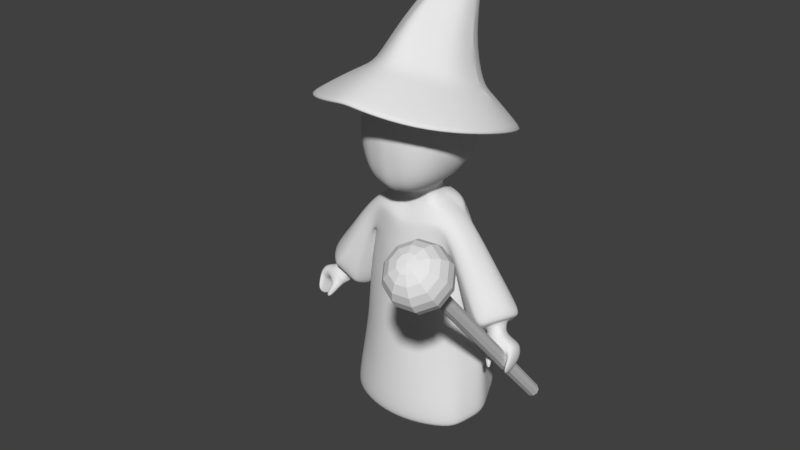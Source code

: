 # Source: animaciones.blend  (saved by Blender 2.77.0; exported with 4.5.12 LTS)
import bpy
from mathutils import Matrix  # noqa: F401  (used for matrix-valued properties, if any)

bpy.ops.wm.read_factory_settings(use_empty=True)
scene = bpy.context.scene
scene.name = 'Scene'

# ---- collections
col_collection_1 = bpy.data.collections.new('Collection 1'); scene.collection.children.link(col_collection_1)

# ---- materials (node trees are filled in below, after node groups)
mat_prueba2 = bpy.data.materials.new('Prueba2')
mat_prueba2.alpha_threshold = 0.0
mat_prueba2.use_transparent_shadow = False
mat_prueba2.roughness = 0.5
mat_prueba2.specular_intensity = 0.0

# ---- material node trees

# ---- world
world_world = bpy.data.worlds.new('World'); scene.world = world_world
world_world.color = (0.05088, 0.05088, 0.05088)
world_world.use_sun_shadow = False
world_world.sun_shadow_jitter_overblur = 0.0
world_world.cycles.sampling_method = 'MANUAL'

# ---- meshes
me_cube_001 = bpy.data.meshes.new('Cube.001')
me_cube_001.from_pydata([(0.3309, 0.7604, 4.435), (0.3125, 0.783, 4.166), (0.6418, 0.05394, 4.66), (0.6377, -0.2589, 4.747), (0.6642, 0.1199, 4.134), (0.6713, 0.3564, 4.551), (0.6466, -0.2121, 4.155), (0.6465, 0.4431, 4.159), (0.3034, -0.6755, 4.885), (0.3232, -0.6567, 4.155), (0.2673, -0.01306, 3.709), (0.25, 0.3252, 3.77), (0.2822, -0.3661, 3.742), (0.5883, 0.6116, 4.462), (0.544, 0.672, 4.185), (0.2523, 0.5961, 3.92), (0.5456, -0.5201, 4.82), (0.5551, -0.4897, 4.178), (0.4994, -0.257, 3.897), (0.5004, 0.07903, 3.866), (0.4794, 0.3848, 3.912), (0.2948, -0.5843, 5.195), (0.2906, -0.5818, 3.894), (0.4619, -0.4589, 3.98), (0.4289, 0.5647, 3.997), (0.0, 0.8093, 4.441), (0.0, 0.8112, 4.15), (0.0, -0.7361, 4.923), (0.0, -0.7134, 4.132), (0.0, -0.09657, 3.657), (0.0, 0.4553, 3.804), (0.0, -0.4292, 3.688), (0.0, -0.06234, 3.423), (0.0, -0.629, 5.25), (0.0, -0.6458, 3.851), (0.0, 0.4853, 3.577), (0.2701, -0.0003814, 3.478), (0.251, 0.3528, 3.542), (0.2948, -0.5843, 5.195), (0.0, -0.629, 5.25), (0.0, 0.6238, 3.481), (0.447, 0.4869, 3.463), (0.6431, -0.08472, 3.307), (0.0, -0.1948, 3.213), (0.0, 1.191, 0.3162), (0.7658, 0.9716, 0.2291), (0.9047, -0.2301, 0.0737), (0.0, -0.5062, 0.04736), (0.6613, -0.08426, 2.924), (0.6467, 0.6635, 2.896), (0.0, 0.8447, 2.976), (0.0, -0.3633, 2.626), (0.6513, 0.3557, 4.152), (0.2562, 0.2571, 3.524), (0.2547, 0.2321, 3.753), (0.4851, 0.3019, 3.899), (0.6573, 0.3104, 3.343), (0.8675, 0.7158, 0.1978), (0.0, 0.9958, 0.2862), (0.6584, 0.1708, 2.902), (1.303, -0.2817, 1.998), (1.085, -0.1165, 1.694), (1.609, 0.3559, 2.058), (1.379, 0.4863, 1.755), (0.6572, 0.2479, 4.144), (0.2625, 0.1391, 3.503), (0.2604, 0.1193, 3.733), (0.4921, 0.1997, 3.884), (0.6707, 0.1173, 3.373), (1.063, 0.2834, 0.1337), (0.0, 0.3081, 0.3608), (0.6729, 0.07016, 2.837), (1.598, -0.01371, 2.152), (1.007, 0.284, 1.49), (0.1177, 0.4216, 3.56), (0.1596, -0.7164, 4.905), (0.1598, -0.6863, 4.143), (0.1328, -0.04214, 3.682), (0.0, 0.3927, 3.788), (0.1411, -0.3979, 3.714), (0.1321, -0.03236, 3.449), (0.1445, -0.6142, 3.871), (0.2186, 0.5736, 3.487), (0.2836, -0.1863, 3.295), (0.4095, 1.156, 0.2708), (0.47, -0.4494, 0.06303), (0.2771, 0.7774, 2.937), (0.3096, -0.3044, 2.687), (0.447, 0.88, 0.2612), (0.5421, 0.2876, 0.2032), (0.931, -0.3098, 0.151), (0.0, 1.282, 0.4229), (0.7797, 1.022, 0.3253), (0.0, -0.607, 0.12), (0.8894, 0.7358, 0.2897), (1.1, 0.2578, 0.2184), (0.3816, 1.227, 0.3722), (0.4483, -0.549, 0.1362), (0.6608, 0.1816, 4.139), (0.2664, 0.06655, 3.49), (0.264, 0.05059, 3.721), (0.4964, 0.1369, 3.874), (0.6789, -0.00864, 3.348), (0.981, 0.01752, 0.1026), (0.0, -0.1136, 0.1985), (0.6817, 0.01276, 2.858), (1.455, -0.1989, 2.101), (1.04, 0.08695, 1.587), (0.5048, -0.09402, 0.1306), (1.012, -0.03611, 0.1835), (0.6542, 0.3018, 4.148), (0.2593, 0.1981, 3.514), (0.2575, 0.1754, 3.743), (0.4886, 0.2508, 3.892), (0.664, 0.2361, 3.367), (0.9652, 0.4996, 0.1658), (0.0, 0.6519, 0.3235), (0.6656, 0.1232, 2.869), (1.652, 0.1759, 2.141), (1.181, 0.4146, 1.59), (0.4945, 0.5838, 0.2322), (0.9947, 0.4968, 0.254), (0.7195, 0.7646, 2.172), (0.0, -0.4706, 1.901), (0.7828, -0.1332, 2.141), (0.0, 1.019, 2.264), (0.785, 0.3843, 2.166), (0.8528, 0.1849, 2.094), (0.2921, 0.9456, 2.219), (0.3378, -0.3991, 1.952), (0.8148, 0.04371, 2.099), (0.8234, 0.2906, 2.13), (0.8097, -0.1413, 1.391), (0.0, 1.125, 1.586), (0.8612, 0.5847, 1.471), (1.008, 0.2929, 1.401), (0.357, 1.076, 1.538), (0.4125, -0.4641, 1.29), (0.8989, 0.09009, 1.386), (0.9525, 0.4482, 1.436), (0.7298, 0.8833, 1.492), (0.0, -0.5281, 1.257), (0.8575, -1.09, 5.057), (0.0, 1.66, 4.221), (0.0, 1.075, 4.785), (1.168, 0.9683, 4.414), (0.7882, 0.5513, 5.049), (1.454, 0.2589, 4.665), (1.367, -0.6212, 4.904), (0.6596, 1.455, 4.238), (0.8572, 0.1717, 5.17), (0.3141, -1.501, 5.214), (0.3247, -0.689, 5.468), (0.0, -1.532, 5.277), (0.0, 0.9346, 5.556), (0.4549, 0.6151, 5.711), (0.1225, -0.1821, 5.958), (0.8163, -0.177, 5.253), (0.2398, 1.019, 4.833), (0.0, -0.7917, 5.529), (0.6362, 0.8526, 4.899), (0.8645, 0.252, 5.142), (0.5607, -0.4496, 5.372), (0.9232, -1.222, 5.066), (0.4905, 0.3686, 5.792), (0.8398, 0.4584, 5.08), (0.8584, 0.3696, 5.107), (0.8648, 0.3169, 5.122), (0.4559, 0.143, 5.841), (0.7079, 0.2318, 5.223), (0.2425, -0.5074, 5.496), (0.6709, -0.07021, 5.3), (0.0, 1.02, 4.884), (0.6493, 0.562, 5.114), (0.1744, 0.9702, 4.925), (0.0, -0.594, 5.548), (0.5181, 0.8234, 4.981), (0.7145, 0.3014, 5.197), (0.4483, -0.3027, 5.407), (0.6938, 0.4807, 5.141), (0.7096, 0.4036, 5.165), (0.7149, 0.3578, 5.18), (0.0, -0.2481, 5.985), (0.3639, 0.8113, 5.605), (0.4974, 0.42, 5.774), (0.2821, -0.02859, 5.908), (0.4865, 0.5536, 5.732), (0.4964, 0.4959, 5.75), (0.4992, 0.4618, 5.761), (0.3223, -0.7016, 4.544), (0.1434, -0.7328, 4.547), (0.2122, 0.9451, 6.552), (0.0, 0.8488, 6.609), (0.7018, -0.2307, 4.468), (0.7292, 0.1178, 4.407), (0.2304, 1.017, 6.521), (0.2259, 1.096, 6.478), (0.0, 1.215, 6.395), (0.2017, 1.158, 6.428), (0.2342, 1.033, 6.512), (0.1488, 0.8941, 6.584), (0.2346, 1.076, 6.489), (0.2362, 1.058, 6.499), (0.2361, 1.047, 6.505), (0.0, -0.7583, 4.55), (0.5843, -0.5279, 4.52), (0.0, 1.376, 6.734), (0.0, 1.384, 6.73), (0.0, 1.402, 6.721), (0.0, 1.406, 6.703), (0.0, 1.406, 6.714), (0.0, 1.388, 6.728), (0.0, 1.367, 6.736), (0.0, 1.398, 6.723), (0.0, 1.393, 6.725), (0.0, 1.391, 6.727), (1.314, 0.2158, 4.704), (1.237, -0.5532, 4.913), (1.08, 0.8479, 4.481), (0.6489, 1.291, 4.321), (0.0, 1.487, 4.301), (0.317, -1.344, 5.19), (0.0, -1.374, 5.244), (0.4699, 0.5378, 3.363), (0.0, -0.2626, 3.145), (0.5874, -0.126, 3.232), (0.0, 0.6911, 3.381), (0.5578, 0.3674, 3.304), (1.274, -0.2622, 1.963), (1.589, 0.3677, 2.023), (1.522, 0.02329, 2.067), (0.2866, -0.2236, 3.225), (0.2253, 0.6544, 3.378), (1.393, -0.1614, 2.033), (1.596, 0.1998, 2.069), (0.639, -0.105, 3.077), (0.0, 0.759, 3.257), (0.6084, 0.3283, 3.102), (1.174, -0.1854, 1.828), (1.497, 0.4249, 1.888), (1.232, 0.1948, 1.739), (0.2982, -0.2521, 2.954), (0.2513, 0.7123, 3.171), (1.169, -0.009854, 1.771), (1.358, 0.334, 1.79), (0.5589, 0.604, 3.145), (0.0, -0.311, 2.884), (1.387, -0.09022, 2.0), (1.482, 0.04289, 2.024), (1.539, 0.1669, 2.025), (1.272, 0.167, 1.787), (1.227, 0.01939, 1.81), (1.368, 0.2684, 1.824), (1.515, -0.06095, 1.932), (1.511, 0.1, 1.893), (1.485, 0.2231, 1.84), (1.304, -0.02044, 1.65), (1.348, -0.1442, 1.733), (1.316, 0.1202, 1.636), (1.515, -0.06095, 1.932), (1.511, 0.1, 1.893), (1.485, 0.2231, 1.84), (1.304, -0.02044, 1.65), (1.348, -0.1442, 1.733), (1.316, 0.1202, 1.636), (1.557, -0.09497, 1.888), (1.549, 0.07898, 1.838), (1.5, 0.2085, 1.745), (1.326, -0.03889, 1.589), (1.38, -0.1881, 1.688), (1.379, 0.1169, 1.643), (1.781, -0.1295, 1.724), (1.811, 0.04597, 1.622), (1.744, 0.1743, 1.533), (1.693, 0.002083, 1.521), (1.71, -0.1368, 1.647), (1.669, 0.1345, 1.439), (1.699, 0.01357, 1.321), (1.726, -0.1433, 1.328), (1.755, -0.2105, 1.438), (1.58, -0.1423, 1.694), (1.732, -0.09072, 1.835), (1.737, 0.09398, 1.763), (1.7, 0.2281, 1.674), (1.566, 0.1553, 1.524), (1.521, 0.003753, 1.593), (1.383, -0.2077, 1.64), (1.35, -0.1141, 1.578), (1.452, -0.1088, 1.547), (1.489, -0.2004, 1.61), (1.497, -0.2998, 1.419), (1.467, -0.2654, 1.385), (1.526, -0.2212, 1.412), (1.56, -0.2662, 1.455), (1.719, -0.2167, 1.455), (1.649, 0.01732, 1.326), (1.685, -0.1355, 1.33), (1.688, -0.05949, 1.435), (1.714, -0.1754, 1.563), (1.783, -0.1695, 1.592), (1.795, -0.03971, 1.48), (1.659, 0.08538, 1.386), (1.741, 0.1049, 1.428), (1.657, -0.1369, 1.671), (1.787, 0.07506, 1.698), (1.614, 0.1455, 1.484), (1.756, -0.1145, 1.785), (1.721, 0.2026, 1.608), (1.617, 0.005781, 1.559), (0.3276, 0.8327, 4.457), (0.7821, 0.05238, 4.703), (0.7465, -0.2956, 4.798), (0.747, 0.3918, 4.584), (0.3278, -0.7514, 4.949), (0.6086, 0.6704, 4.487), (0.6089, -0.5884, 4.877), (0.0, 0.8862, 4.464), (0.0, -0.8007, 4.989), (0.1406, -0.7792, 4.97), (0.8432, 0.2723, 2.529), (0.8381, -0.1211, 2.525), (0.9556, -0.1443, 2.845), (0.9602, 0.3481, 2.921), (1.006, 0.1013, 2.989), (0.7625, 0.1158, 2.4), (0.7957, 0.007714, 2.445), (0.99, -0.07475, 2.934), (0.9979, 0.2471, 2.981), (0.7986, 0.2048, 2.454), (0.8468, 0.3501, 2.889), (0.8426, -0.1765, 2.821), (0.8432, 0.3302, 2.708), (0.8409, -0.1512, 2.672), (0.6672, 0.6928, 2.68), (0.0, -0.3952, 2.41), (0.6927, -0.1126, 2.691), (0.0, 0.8966, 2.764), (0.6882, 0.2206, 2.683), (0.7208, 0.08319, 2.615), (0.2815, 0.8275, 2.723), (0.318, -0.3326, 2.468), (0.7212, 0.002836, 2.632), (0.7045, 0.1545, 2.649), (1.096, 0.3732, 2.164), (1.285, 0.04709, 2.595), (0.8778, 0.195, 1.971), (0.9108, 0.04506, 2.041), (1.209, -0.1333, 2.541), (1.306, 0.2136, 2.585), (0.9791, 0.3037, 2.047), (1.196, 0.3584, 2.481), (1.046, -0.2169, 2.417), (1.151, 0.3748, 2.322), (0.9978, -0.1673, 2.274), (0.9546, -0.1189, 2.133), (1.119, -0.209, 2.446), (1.266, 0.3518, 2.515), (0.8703, -0.2256, 0.7709), (0.0, 1.204, 1.004), (0.8753, 0.6602, 0.8806), (1.054, 0.2753, 0.8096), (0.3693, 1.152, 0.9552), (0.4304, -0.5066, 0.7132), (0.9557, 0.02699, 0.7849), (0.9736, 0.4725, 0.8451), (0.7548, 0.9524, 0.9087), (0.0, -0.5675, 0.6883)], [(38, 21), (33, 39)], [(25, 0, 1, 26), (26, 1, 15, 30), (0, 13, 14, 1), (1, 14, 24, 15), (150, 147, 145, 146, 165, 166, 167, 161), (142, 217, 148, 163), (194, 193, 6, 4), (4, 6, 18, 19), (193, 205, 17, 6), (6, 17, 23, 18), (5, 7, 14, 13), (7, 20, 24, 14), (219, 220, 143, 149), (221, 142, 163, 151), (190, 76, 9, 189), (189, 9, 17, 205), (76, 81, 22, 9), (9, 22, 23, 17), (30, 15, 11, 78), (11, 15, 24, 20), (77, 10, 12, 79), (79, 12, 22, 81), (10, 19, 18, 12), (12, 18, 23, 22), (217, 216, 147, 148), (216, 218, 145, 147), (218, 219, 149, 145), (75, 8, 221, 222), (80, 32, 43, 83), (77, 29, 32, 80), (78, 11, 37, 74), (159, 153, 151, 152), (109, 90, 46, 103), (74, 37, 41, 82), (99, 36, 42, 102), (88, 84, 45, 57), (97, 93, 47, 85), (96, 92, 45, 84), (242, 245, 49, 86), (241, 246, 51, 87), (245, 237, 59, 49), (120, 88, 57, 115), (37, 53, 56, 41), (92, 94, 57, 45), (243, 238, 61, 107), (349, 343, 63, 119), (353, 354, 61, 238), (347, 355, 60, 106), (350, 356, 62, 229), (348, 344, 72, 118), (346, 345, 73, 107), (244, 240, 73, 119), (108, 89, 69, 103), (111, 65, 68, 114), (121, 95, 69, 115), (104, 70, 89, 108), (116, 58, 88, 120), (235, 241, 87, 48), (236, 242, 86, 50), (91, 96, 84, 44), (90, 97, 85, 46), (58, 44, 84, 88), (35, 74, 82, 40), (30, 78, 74, 35), (10, 77, 80, 36), (36, 80, 83, 42), (31, 79, 81, 34), (29, 77, 79, 31), (28, 34, 81, 76), (204, 28, 76, 190), (357, 362, 97, 90), (358, 361, 96, 91), (364, 360, 95, 121), (365, 359, 94, 92), (361, 365, 92, 96), (362, 366, 93, 97), (363, 357, 90, 109), (360, 363, 109, 95), (47, 104, 108, 85), (85, 108, 103, 46), (100, 10, 36, 99, 65, 111, 53, 37, 11, 54, 112, 66), (54, 11, 20, 55, 113, 67, 101, 19, 10, 100, 66, 112), (55, 20, 7, 52, 110, 64, 98, 4, 19, 101, 67, 113), (2, 194, 4, 98, 64, 110, 52, 7, 5), (354, 346, 107, 61), (344, 347, 106, 72), (240, 243, 107, 73), (65, 99, 102, 68), (95, 109, 103, 69), (359, 364, 121, 94), (70, 116, 120, 89), (94, 121, 115, 57), (53, 111, 114, 56), (239, 244, 119, 63), (356, 348, 118, 62), (345, 349, 119, 73), (89, 120, 115, 69), (337, 342, 131, 126), (338, 341, 130, 127), (341, 335, 124, 130), (340, 334, 123, 129), (339, 333, 122, 128), (333, 337, 126, 122), (342, 338, 127, 131), (336, 339, 128, 125), (335, 340, 129, 124), (126, 131, 139, 134), (127, 130, 138, 135), (130, 124, 132, 138), (129, 123, 141, 137), (128, 122, 140, 136), (122, 126, 134, 140), (131, 127, 135, 139), (125, 128, 136, 133), (124, 129, 137, 132), (222, 221, 151, 153), (143, 144, 158), (143, 158, 160, 149), (145, 149, 160, 146), (147, 150, 157, 148), (148, 157, 162, 163), (222, 27, 75), (151, 163, 162, 152), (159, 152, 170, 175), (146, 160, 176, 173), (152, 162, 178, 170), (202, 201, 196, 208, 213, 214, 215, 211, 207, 195, 199, 203), (160, 158, 174, 176), (173, 176, 183, 155), (176, 174, 154, 183), (174, 172, 154), (175, 170, 156, 182), (170, 178, 185, 156), (178, 171, 168, 185), (157, 150, 169, 171), (162, 157, 171, 178), (158, 144, 172, 174), (156, 185, 200, 192), (185, 168, 191, 200), (168, 164, 195, 191), (150, 161, 167, 166, 165, 146, 173, 179, 180, 181, 177, 169), (184, 188, 187, 186, 155, 196, 201, 202, 203, 199, 195, 164), (171, 169, 164, 168), (191, 195, 207, 206), (196, 198, 210, 208), (198, 197, 209, 210), (183, 154, 197, 198), (155, 183, 198, 196), (156, 192, 182), (200, 191, 206, 212), (200, 212, 192), (27, 204, 190, 75), (8, 189, 205, 16), (75, 190, 189, 8), (3, 16, 205, 193), (2, 3, 193, 194), (179, 173, 155, 186, 187, 188, 184, 164, 169, 177, 181, 180), (5, 13, 219, 218), (2, 5, 218, 216), (3, 2, 216, 217), (8, 16, 142, 221), (13, 0, 220, 219), (16, 3, 217, 142), (0, 25, 220), (62, 118, 234, 229), (72, 106, 233, 230), (40, 82, 232, 226), (42, 83, 231, 225), (118, 72, 230, 234), (352, 350, 229, 239), (355, 351, 228, 60), (106, 60, 228, 233), (41, 56, 227, 223), (83, 43, 224, 231), (82, 41, 223, 232), (343, 352, 239, 63), (229, 234, 244, 239), (230, 233, 247, 248), (226, 232, 242, 236), (225, 231, 241, 235), (243, 240, 250, 251), (351, 353, 238, 228), (233, 228, 238, 243), (223, 227, 237, 245), (231, 224, 246, 241), (232, 223, 245, 242), (252, 249, 255, 258), (250, 252, 258, 256), (233, 243, 251, 247), (240, 244, 252, 250), (234, 230, 248, 249), (244, 234, 249, 252), (253, 257, 263, 259), (257, 256, 262, 263), (248, 247, 253, 254), (251, 250, 256, 257), (247, 251, 257, 253), (249, 248, 254, 255), (260, 259, 265, 266), (264, 261, 267, 270), (255, 254, 260, 261), (256, 258, 264, 262), (258, 255, 261, 264), (254, 253, 259, 260), (307, 304, 272, 273), (306, 303, 275, 271), (263, 262, 268, 269), (259, 263, 269, 265), (261, 260, 266, 267), (262, 264, 270, 268), (308, 305, 276, 274), (305, 307, 273, 276), (304, 306, 271, 272), (303, 308, 274, 275), (299, 298, 294, 279), (298, 297, 296, 294), (280, 269, 286, 289), (266, 265, 281, 282), (270, 267, 283, 284), (268, 270, 284, 285), (265, 269, 280, 281), (267, 266, 282, 283), (289, 286, 290, 293), (268, 285, 288, 287), (285, 280, 289, 288), (269, 268, 287, 286), (290, 291, 292, 293), (286, 287, 291, 290), (288, 289, 293, 292), (287, 288, 292, 291), (277, 278, 296, 295), (278, 279, 294, 296), (300, 299, 279, 278), (297, 301, 295, 296), (301, 302, 277, 295), (302, 300, 278, 277), (273, 272, 300, 302), (276, 273, 302, 301), (274, 276, 301, 297), (272, 271, 299, 300), (275, 274, 297, 298), (271, 275, 298, 299), (280, 285, 308, 303), (282, 281, 306, 304), (284, 283, 307, 305), (285, 284, 305, 308), (281, 280, 303, 306), (283, 282, 304, 307), (75, 8, 313, 318), (5, 2, 310, 312), (16, 8, 313, 315), (13, 5, 312, 314), (25, 0, 309, 316), (3, 16, 315, 311), (2, 3, 311, 310), (27, 75, 318, 317), (0, 13, 314, 309), (225, 235, 332, 330), (59, 237, 331, 319), (42, 225, 330, 321), (237, 227, 329, 331), (71, 117, 328, 324), (56, 114, 327, 322), (68, 102, 326, 323), (48, 105, 325, 320), (105, 71, 324, 325), (114, 68, 323, 327), (227, 56, 322, 329), (102, 42, 321, 326), (235, 48, 320, 332), (117, 59, 319, 328), (48, 87, 340, 335), (50, 86, 339, 336), (117, 71, 338, 342), (49, 59, 337, 333), (86, 49, 333, 339), (87, 51, 334, 340), (105, 48, 335, 341), (71, 105, 341, 338), (59, 117, 342, 337), (330, 332, 353, 351), (319, 331, 352, 343), (321, 330, 351, 355), (331, 329, 350, 352), (324, 328, 349, 345), (322, 327, 348, 356), (323, 326, 347, 344), (320, 325, 346, 354), (325, 324, 345, 346), (327, 323, 344, 348), (329, 322, 356, 350), (326, 321, 355, 347), (332, 320, 354, 353), (328, 319, 343, 349), (134, 139, 364, 359), (135, 138, 363, 360), (138, 132, 357, 363), (137, 141, 366, 362), (136, 140, 365, 361), (140, 134, 359, 365), (139, 135, 360, 364), (133, 136, 361, 358), (132, 137, 362, 357)])
me_cube_001.polygons.foreach_set('use_smooth', [True] * 303)
_uv = me_cube_001.uv_layers.new(name='UVMap')
_uv.uv.foreach_set('vector', [0.7239, 0.8758, 0.6733, 0.8799, 0.6755, 0.8416, 0.7182, 0.8317, 0.7182, 0.8317, 0.6755, 0.8416, 0.6707, 0.7996, 0.6956, 0.7645, 0.6733, 0.8799, 0.6276, 0.8806, 0.6437, 0.8448, 0.6755, 0.8416, 0.6755, 0.8416, 0.6437, 0.8448, 0.648, 0.8138, 0.6707, 0.7996, 0.7359, 0.1675, 0.7084, 0.05494, 0.8029, 0.01862, 0.7867, 0.1439, 0.7739, 0.1543, 0.7641, 0.1595, 0.7578, 0.1621, 0.7491, 0.1648, 0.5635, 0.553, 0.6482, 0.6097, 0.6386, 0.6296, 0.5438, 0.5636, 0.5586, 0.8488, 0.5085, 0.8376, 0.5295, 0.7952, 0.5742, 0.8125, 0.5742, 0.8125, 0.5295, 0.7952, 0.5411, 0.7525, 0.5888, 0.7668, 0.8859, 0.8151, 0.8382, 0.7996, 0.8634, 0.7566, 0.9058, 0.7683, 0.9058, 0.7683, 0.8634, 0.7566, 0.8728, 0.726, 0.9058, 0.7211, 0.5847, 0.8819, 0.6141, 0.8336, 0.6437, 0.8448, 0.6276, 0.8806, 0.6141, 0.8336, 0.6278, 0.7936, 0.648, 0.8138, 0.6437, 0.8448, 0.9405, 0.5219, 0.971, 0.424, 0.9998, 0.4247, 0.9682, 0.5241, 0.5197, 0.4711, 0.5635, 0.553, 0.5438, 0.5636, 0.4957, 0.4715, 0.7736, 0.7647, 0.8113, 0.7166, 0.8301, 0.7329, 0.7967, 0.779, 0.7967, 0.779, 0.8301, 0.7329, 0.8634, 0.7566, 0.8382, 0.7996, 0.8113, 0.7166, 0.8379, 0.684, 0.852, 0.7008, 0.8301, 0.7329, 0.8301, 0.7329, 0.852, 0.7008, 0.8728, 0.726, 0.8634, 0.7566, 0.6956, 0.7645, 0.6707, 0.7996, 0.6508, 0.752, 0.6912, 0.7565, 0.6508, 0.752, 0.6707, 0.7996, 0.648, 0.8138, 0.6278, 0.7936, 0.5859, 0.6882, 0.5981, 0.7127, 0.5331, 0.7159, 0.5273, 0.6931, 0.8722, 0.6612, 0.8856, 0.6805, 0.852, 0.7008, 0.8379, 0.684, 0.5981, 0.7127, 0.5888, 0.7668, 0.5411, 0.7525, 0.5331, 0.7159, 0.8856, 0.6805, 0.9058, 0.7211, 0.8728, 0.726, 0.852, 0.7008, 0.6482, 0.6097, 0.7677, 0.621, 0.7757, 0.6424, 0.6386, 0.6296, 0.7677, 0.621, 0.8686, 0.5863, 0.889, 0.5999, 0.7757, 0.6424, 0.8686, 0.5863, 0.9405, 0.5219, 0.9682, 0.5241, 0.889, 0.5999, 0.6239, 0.4469, 0.6308, 0.4685, 0.5197, 0.4711, 0.5121, 0.4228, 0.07002, 0.6895, 0.0411, 0.6919, 0.02242, 0.6431, 0.08145, 0.6384, 0.5859, 0.6882, 0.5737, 0.6673, 0.6011, 0.6428, 0.6127, 0.6609, 0.6912, 0.7565, 0.6508, 0.752, 0.6717, 0.7152, 0.6922, 0.7256, 0.6018, 0.3394, 0.4878, 0.3355, 0.4907, 0.2886, 0.6169, 0.2899, 0.2581, 0.148, 0.2373, 0.1327, 0.2432, 0.1303, 0.2645, 0.1407, 0.2152, 0.8044, 0.1853, 0.755, 0.219, 0.6957, 0.2554, 0.7507, 0.1142, 0.6989, 0.1017, 0.6853, 0.1418, 0.6207, 0.1503, 0.6265, 0.3838, 0.1291, 0.4135, 0.1559, 0.3644, 0.1639, 0.3348, 0.1582, 0.1864, 0.09318, 0.1337, 0.0413, 0.165, 0.01404, 0.2032, 0.08848, 0.4258, 0.1694, 0.3683, 0.1726, 0.3644, 0.1639, 0.4135, 0.1559, 0.3194, 0.6796, 0.2631, 0.6314, 0.2819, 0.5829, 0.3477, 0.628, 0.07015, 0.573, 0.006015, 0.5651, 0.0002214, 0.5072, 0.06661, 0.5185, 0.2631, 0.6314, 0.2124, 0.6081, 0.196, 0.5729, 0.2819, 0.5829, 0.3457, 0.1096, 0.3838, 0.1291, 0.3348, 0.1582, 0.3097, 0.1554, 0.1853, 0.755, 0.1587, 0.7373, 0.1889, 0.6414, 0.219, 0.6957, 0.3683, 0.1726, 0.3351, 0.1697, 0.3348, 0.1582, 0.3644, 0.1639, 0.1708, 0.5755, 0.1704, 0.5752, 0.1708, 0.5752, 0.1711, 0.5753, 0.1723, 0.5754, 0.1732, 0.5762, 0.1713, 0.5757, 0.1712, 0.5755, 0.1667, 0.5746, 0.1693, 0.5746, 0.1708, 0.5752, 0.1704, 0.5752, 0.1665, 0.5825, 0.1658, 0.5791, 0.169, 0.5756, 0.1692, 0.5769, 0.1781, 0.5824, 0.1761, 0.583, 0.1721, 0.5763, 0.1714, 0.5763, 0.1737, 0.5852, 0.1701, 0.5854, 0.1705, 0.5777, 0.1715, 0.5774, 0.1708, 0.5745, 0.1715, 0.5751, 0.1712, 0.5754, 0.1711, 0.5753, 0.1711, 0.5758, 0.171, 0.5756, 0.1712, 0.5754, 0.1712, 0.5755, 0.2546, 0.08474, 0.3056, 0.09859, 0.2878, 0.1542, 0.2645, 0.1407, 0.1429, 0.7256, 0.1291, 0.7131, 0.1625, 0.6365, 0.1774, 0.6414, 0.3082, 0.1656, 0.2845, 0.1604, 0.2878, 0.1542, 0.3097, 0.1554, 0.2521, 0.0002214, 0.3386, 0.01275, 0.3056, 0.09859, 0.2546, 0.08474, 0.4002, 0.04596, 0.4514, 0.09309, 0.3838, 0.1291, 0.3457, 0.1096, 0.139, 0.5904, 0.07015, 0.573, 0.06661, 0.5185, 0.1466, 0.5687, 0.3661, 0.7373, 0.3194, 0.6796, 0.3477, 0.628, 0.4083, 0.6668, 0.4874, 0.1643, 0.4258, 0.1694, 0.4135, 0.1559, 0.4762, 0.131, 0.2373, 0.1327, 0.1864, 0.09318, 0.2032, 0.08848, 0.2432, 0.1303, 0.4514, 0.09309, 0.4762, 0.131, 0.4135, 0.1559, 0.3838, 0.1291, 0.254, 0.8501, 0.2152, 0.8044, 0.2554, 0.7507, 0.3078, 0.8073, 0.6956, 0.7645, 0.6912, 0.7565, 0.6922, 0.7256, 0.7107, 0.7369, 0.5981, 0.7127, 0.5859, 0.6882, 0.6127, 0.6609, 0.6257, 0.6793, 0.1017, 0.6853, 0.07002, 0.6895, 0.08145, 0.6384, 0.1418, 0.6207, 0.8582, 0.6428, 0.8722, 0.6612, 0.8379, 0.684, 0.8229, 0.6667, 0.5737, 0.6673, 0.5859, 0.6882, 0.5273, 0.6931, 0.5213, 0.6708, 0.7926, 0.7002, 0.8229, 0.6667, 0.8379, 0.684, 0.8113, 0.7166, 0.7546, 0.7529, 0.7926, 0.7002, 0.8113, 0.7166, 0.7736, 0.7647, 0.2117, 0.2124, 0.1491, 0.1735, 0.1864, 0.09318, 0.2373, 0.1327, 0.4874, 0.2657, 0.4249, 0.2609, 0.4258, 0.1694, 0.4874, 0.1643, 0.2951, 0.2413, 0.2715, 0.2335, 0.2845, 0.1604, 0.3082, 0.1656, 0.3622, 0.2549, 0.3204, 0.2489, 0.3351, 0.1697, 0.3683, 0.1726, 0.4249, 0.2609, 0.3622, 0.2549, 0.3683, 0.1726, 0.4258, 0.1694, 0.1491, 0.1735, 0.08843, 0.1326, 0.1337, 0.0413, 0.1864, 0.09318, 0.2412, 0.2238, 0.2117, 0.2124, 0.2373, 0.1327, 0.2581, 0.148, 0.2715, 0.2335, 0.2412, 0.2238, 0.2581, 0.148, 0.2845, 0.1604, 0.165, 0.01404, 0.2521, 0.0002214, 0.2546, 0.08474, 0.2032, 0.08848, 0.2032, 0.08848, 0.2546, 0.08474, 0.2645, 0.1407, 0.2432, 0.1303, 0.6085, 0.7207, 0.5981, 0.7127, 0.6257, 0.6793, 0.6326, 0.6862, 0.642, 0.6941, 0.65, 0.7003, 0.6582, 0.7063, 0.6717, 0.7152, 0.6508, 0.752, 0.6363, 0.7413, 0.6278, 0.735, 0.6193, 0.7287, 0.6363, 0.7413, 0.6508, 0.752, 0.6278, 0.7936, 0.6183, 0.7862, 0.6122, 0.7817, 0.6055, 0.7771, 0.5969, 0.7717, 0.5888, 0.7668, 0.5981, 0.7127, 0.6085, 0.7207, 0.6193, 0.7287, 0.6278, 0.735, 0.6183, 0.7862, 0.6278, 0.7936, 0.6141, 0.8336, 0.6035, 0.8279, 0.596, 0.8237, 0.5903, 0.8206, 0.5841, 0.8174, 0.5742, 0.8125, 0.5888, 0.7668, 0.5969, 0.7717, 0.6055, 0.7771, 0.6122, 0.7817, 0.5359, 0.8819, 0.5586, 0.8488, 0.5742, 0.8125, 0.5841, 0.8174, 0.5903, 0.8206, 0.596, 0.8237, 0.6035, 0.8279, 0.6141, 0.8336, 0.5847, 0.8819, 0.1693, 0.5746, 0.1708, 0.5745, 0.1711, 0.5753, 0.1708, 0.5752, 0.1701, 0.5854, 0.1665, 0.5825, 0.1692, 0.5769, 0.1705, 0.5777, 0.171, 0.5756, 0.1708, 0.5755, 0.1711, 0.5753, 0.1712, 0.5754, 0.1291, 0.7131, 0.1142, 0.6989, 0.1503, 0.6265, 0.1625, 0.6365, 0.2845, 0.1604, 0.2581, 0.148, 0.2645, 0.1407, 0.2878, 0.1542, 0.3204, 0.2489, 0.2951, 0.2413, 0.3082, 0.1656, 0.3351, 0.1697, 0.3386, 0.01275, 0.4002, 0.04596, 0.3457, 0.1096, 0.3056, 0.09859, 0.3351, 0.1697, 0.3082, 0.1656, 0.3097, 0.1554, 0.3348, 0.1582, 0.1587, 0.7373, 0.1429, 0.7256, 0.1774, 0.6414, 0.1889, 0.6414, 0.1713, 0.5759, 0.1711, 0.5758, 0.1712, 0.5755, 0.1713, 0.5757, 0.1761, 0.583, 0.1737, 0.5852, 0.1715, 0.5774, 0.1721, 0.5763, 0.1715, 0.5751, 0.1723, 0.5754, 0.1712, 0.5755, 0.1712, 0.5754, 0.3056, 0.09859, 0.3457, 0.1096, 0.3097, 0.1554, 0.2878, 0.1542, 0.2105, 0.533, 0.1993, 0.5246, 0.2398, 0.4303, 0.2554, 0.441, 0.1873, 0.5153, 0.172, 0.5157, 0.1975, 0.4173, 0.2227, 0.4195, 0.172, 0.5157, 0.1479, 0.5228, 0.1656, 0.4195, 0.1975, 0.4173, 0.06695, 0.4737, 0.0005028, 0.4579, 0.0113, 0.3493, 0.07682, 0.3716, 0.3699, 0.5833, 0.2964, 0.5456, 0.323, 0.4526, 0.406, 0.4814, 0.2964, 0.5456, 0.2105, 0.533, 0.2554, 0.441, 0.323, 0.4526, 0.1993, 0.5246, 0.1873, 0.5153, 0.2227, 0.4195, 0.2398, 0.4303, 0.4296, 0.6139, 0.3699, 0.5833, 0.406, 0.4814, 0.4645, 0.5036, 0.1479, 0.5228, 0.06695, 0.4737, 0.07682, 0.3716, 0.1656, 0.4195, 0.2554, 0.441, 0.2398, 0.4303, 0.282, 0.3171, 0.3056, 0.328, 0.2227, 0.4195, 0.1975, 0.4173, 0.2242, 0.2996, 0.2585, 0.3066, 0.1975, 0.4173, 0.1656, 0.4195, 0.1862, 0.2921, 0.2242, 0.2996, 0.07682, 0.3716, 0.0113, 0.3493, 0.04313, 0.2238, 0.1118, 0.2539, 0.406, 0.4814, 0.323, 0.4526, 0.356, 0.3373, 0.4241, 0.3524, 0.323, 0.4526, 0.2554, 0.441, 0.3056, 0.328, 0.356, 0.3373, 0.2398, 0.4303, 0.2227, 0.4195, 0.2585, 0.3066, 0.282, 0.3171, 0.4645, 0.5036, 0.406, 0.4814, 0.4241, 0.3524, 0.4874, 0.3671, 0.1656, 0.4195, 0.07682, 0.3716, 0.1118, 0.2539, 0.1862, 0.2921, 0.5121, 0.4228, 0.5197, 0.4711, 0.4957, 0.4715, 0.4878, 0.4235, 0.9863, 0.01799, 0.9428, 0.12, 0.9069, 0.1185, 0.9863, 0.01799, 0.9069, 0.1185, 0.8399, 0.1163, 0.8966, 0.0002214, 0.8029, 0.01862, 0.8966, 0.0002214, 0.8399, 0.1163, 0.7867, 0.1439, 0.7084, 0.05494, 0.7359, 0.1675, 0.6844, 0.1975, 0.5981, 0.116, 0.5981, 0.116, 0.6844, 0.1975, 0.6499, 0.248, 0.5243, 0.1952, 0.5121, 0.4228, 0.62, 0.4227, 0.6239, 0.4469, 0.4907, 0.2886, 0.5243, 0.1952, 0.6499, 0.248, 0.6169, 0.2899, 0.6018, 0.3394, 0.6169, 0.2899, 0.6455, 0.3023, 0.6311, 0.3401, 0.7867, 0.1439, 0.8399, 0.1163, 0.8515, 0.1366, 0.805, 0.1635, 0.6169, 0.2899, 0.6499, 0.248, 0.6746, 0.2631, 0.6455, 0.3023, 0.9258, 0.3772, 0.9281, 0.3755, 0.9303, 0.3728, 0.9852, 0.414, 0.984, 0.4149, 0.9838, 0.415, 0.9836, 0.4151, 0.9832, 0.4154, 0.9827, 0.4157, 0.9192, 0.3805, 0.9223, 0.3793, 0.9244, 0.3782, 0.8399, 0.1163, 0.9069, 0.1185, 0.9113, 0.136, 0.8515, 0.1366, 0.805, 0.1635, 0.8515, 0.1366, 0.8686, 0.2422, 0.8353, 0.262, 0.8515, 0.1366, 0.9113, 0.136, 0.9284, 0.23, 0.8686, 0.2422, 0.9113, 0.136, 0.938, 0.1347, 0.9284, 0.23, 0.6311, 0.3401, 0.6455, 0.3023, 0.7184, 0.3546, 0.7071, 0.3728, 0.6455, 0.3023, 0.6746, 0.2631, 0.7409, 0.3286, 0.7184, 0.3546, 0.6746, 0.2631, 0.707, 0.2172, 0.766, 0.298, 0.7409, 0.3286, 0.6844, 0.1975, 0.7359, 0.1675, 0.753, 0.1913, 0.707, 0.2172, 0.6499, 0.248, 0.6844, 0.1975, 0.707, 0.2172, 0.6746, 0.2631, 0.9069, 0.1185, 0.9428, 0.12, 0.938, 0.1347, 0.9113, 0.136, 0.7184, 0.3546, 0.7409, 0.3286, 0.9028, 0.399, 0.8956, 0.4223, 0.7409, 0.3286, 0.766, 0.298, 0.9094, 0.3876, 0.9028, 0.399, 0.766, 0.298, 0.7983, 0.2806, 0.9192, 0.3805, 0.9094, 0.3876, 0.7359, 0.1675, 0.7491, 0.1648, 0.7578, 0.1621, 0.7641, 0.1595, 0.7739, 0.1543, 0.7867, 0.1439, 0.805, 0.1635, 0.7903, 0.1698, 0.7784, 0.1768, 0.7717, 0.1803, 0.7635, 0.185, 0.753, 0.1913, 0.8054, 0.276, 0.8112, 0.2727, 0.8162, 0.2703, 0.8248, 0.2662, 0.8353, 0.262, 0.9303, 0.3728, 0.9281, 0.3755, 0.9258, 0.3772, 0.9244, 0.3782, 0.9223, 0.3793, 0.9192, 0.3805, 0.7983, 0.2806, 0.707, 0.2172, 0.753, 0.1913, 0.7983, 0.2806, 0.766, 0.298, 0.9094, 0.3876, 0.9192, 0.3805, 0.9827, 0.4157, 0.9815, 0.4164, 0.9303, 0.3728, 0.94, 0.3654, 0.9857, 0.4129, 0.9852, 0.414, 0.94, 0.3654, 0.9703, 0.3559, 0.9863, 0.4111, 0.9857, 0.4129, 0.8686, 0.2422, 0.9284, 0.23, 0.9703, 0.3559, 0.94, 0.3654, 0.8353, 0.262, 0.8686, 0.2422, 0.94, 0.3654, 0.9303, 0.3728, 0.7184, 0.3546, 0.8956, 0.4223, 0.7071, 0.3728, 0.9028, 0.399, 0.9094, 0.3876, 0.9815, 0.4164, 0.9795, 0.4171, 0.9028, 0.399, 0.9795, 0.4171, 0.8956, 0.4223, 0.7244, 0.8019, 0.7546, 0.7529, 0.7736, 0.7647, 0.7469, 0.8128, 0.7681, 0.8226, 0.7967, 0.779, 0.8382, 0.7996, 0.8122, 0.838, 0.7469, 0.8128, 0.7736, 0.7647, 0.7967, 0.779, 0.7681, 0.8226, 0.8565, 0.8514, 0.8122, 0.838, 0.8382, 0.7996, 0.8859, 0.8151, 0.5359, 0.8819, 0.4878, 0.8754, 0.5085, 0.8376, 0.5586, 0.8488, 0.7903, 0.1698, 0.805, 0.1635, 0.8353, 0.262, 0.8248, 0.2662, 0.8162, 0.2703, 0.8112, 0.2727, 0.8054, 0.276, 0.7983, 0.2806, 0.753, 0.1913, 0.7635, 0.185, 0.7717, 0.1803, 0.7784, 0.1768, 0.7949, 0.5234, 0.8357, 0.511, 0.9405, 0.5219, 0.8686, 0.5863, 0.7465, 0.5192, 0.7949, 0.5234, 0.8686, 0.5863, 0.7677, 0.621, 0.6975, 0.5185, 0.7465, 0.5192, 0.7677, 0.621, 0.6482, 0.6097, 0.6308, 0.4685, 0.6565, 0.5048, 0.5635, 0.553, 0.5197, 0.4711, 0.8357, 0.511, 0.8591, 0.4726, 0.971, 0.424, 0.9405, 0.5219, 0.6565, 0.5048, 0.6975, 0.5185, 0.6482, 0.6097, 0.5635, 0.553, 0.8591, 0.4726, 0.8667, 0.4228, 0.971, 0.424, 0.1721, 0.5763, 0.1715, 0.5774, 0.1713, 0.5768, 0.1714, 0.5763, 0.1705, 0.5777, 0.1692, 0.5769, 0.1696, 0.5763, 0.1705, 0.577, 0.3078, 0.8073, 0.2554, 0.7507, 0.2873, 0.727, 0.3389, 0.7751, 0.1418, 0.6207, 0.08145, 0.6384, 0.07685, 0.6242, 0.1323, 0.6126, 0.1715, 0.5774, 0.1705, 0.5777, 0.1705, 0.577, 0.1713, 0.5768, 0.1751, 0.5779, 0.1781, 0.5824, 0.1714, 0.5763, 0.1713, 0.5759, 0.1658, 0.5791, 0.1643, 0.5775, 0.1695, 0.5755, 0.169, 0.5756, 0.1692, 0.5769, 0.169, 0.5756, 0.1695, 0.5755, 0.1696, 0.5763, 0.219, 0.6957, 0.1889, 0.6414, 0.2087, 0.6455, 0.2387, 0.6779, 0.08145, 0.6384, 0.02242, 0.6431, 0.01662, 0.6213, 0.07685, 0.6242, 0.2554, 0.7507, 0.219, 0.6957, 0.2387, 0.6779, 0.2873, 0.727, 0.1732, 0.5762, 0.1751, 0.5779, 0.1713, 0.5759, 0.1713, 0.5757, 0.1714, 0.5763, 0.1713, 0.5768, 0.1711, 0.5758, 0.1713, 0.5759, 0.1705, 0.577, 0.1696, 0.5763, 0.17, 0.5763, 0.1706, 0.5767, 0.3389, 0.7751, 0.2873, 0.727, 0.3194, 0.6796, 0.3661, 0.7373, 0.1323, 0.6126, 0.07685, 0.6242, 0.07015, 0.573, 0.139, 0.5904, 0.1708, 0.5755, 0.171, 0.5756, 0.1709, 0.5757, 0.1707, 0.5756, 0.1643, 0.5775, 0.1667, 0.5746, 0.1704, 0.5752, 0.1695, 0.5755, 0.1696, 0.5763, 0.1695, 0.5755, 0.1704, 0.5752, 0.1708, 0.5755, 0.2387, 0.6779, 0.2087, 0.6455, 0.2124, 0.6081, 0.2631, 0.6314, 0.07685, 0.6242, 0.01662, 0.6213, 0.006015, 0.5651, 0.07015, 0.573, 0.2873, 0.727, 0.2387, 0.6779, 0.2631, 0.6314, 0.3194, 0.6796, 0.4466, 0.9857, 0.323, 0.9994, 0.4005, 0.9662, 0.426, 0.9166, 0.4766, 0.9267, 0.4466, 0.9857, 0.426, 0.9166, 0.4176, 0.8958, 0.1696, 0.5763, 0.1708, 0.5755, 0.1707, 0.5756, 0.17, 0.5763, 0.171, 0.5756, 0.1711, 0.5758, 0.1711, 0.5759, 0.1709, 0.5757, 0.1713, 0.5768, 0.1705, 0.577, 0.1706, 0.5767, 0.1711, 0.5767, 0.1711, 0.5758, 0.1713, 0.5768, 0.1711, 0.5767, 0.1711, 0.5759, 0.3565, 0.9005, 0.3982, 0.8846, 0.3983, 0.8852, 0.3573, 0.9011, 0.3982, 0.8846, 0.4176, 0.8958, 0.4173, 0.8961, 0.3983, 0.8852, 0.3039, 0.9271, 0.3345, 0.8505, 0.3565, 0.9005, 0.3596, 0.948, 0.4578, 0.8505, 0.4766, 0.9267, 0.4176, 0.8958, 0.3982, 0.8846, 0.3345, 0.8505, 0.4578, 0.8505, 0.3982, 0.8846, 0.3565, 0.9005, 0.323, 0.9994, 0.3039, 0.9271, 0.3596, 0.948, 0.4005, 0.9662, 0.3603, 0.9474, 0.3573, 0.9011, 0.3718, 0.9044, 0.3736, 0.9342, 0.4255, 0.9165, 0.4, 0.9651, 0.4012, 0.9398, 0.4175, 0.9181, 0.4005, 0.9662, 0.3596, 0.948, 0.3603, 0.9474, 0.4, 0.9651, 0.4176, 0.8958, 0.426, 0.9166, 0.4255, 0.9165, 0.4173, 0.8961, 0.426, 0.9166, 0.4005, 0.9662, 0.4, 0.9651, 0.4255, 0.9165, 0.3596, 0.948, 0.3565, 0.9005, 0.3573, 0.9011, 0.3603, 0.9474, 0.395, 0.9174, 0.3921, 0.9164, 0.3931, 0.9155, 0.3951, 0.9161, 0.39, 0.9127, 0.3929, 0.9094, 0.3933, 0.9112, 0.3915, 0.9128, 0.3983, 0.8852, 0.4173, 0.8961, 0.4106, 0.9004, 0.3981, 0.8943, 0.3573, 0.9011, 0.3983, 0.8852, 0.3981, 0.8943, 0.3718, 0.9044, 0.4, 0.9651, 0.3603, 0.9474, 0.3736, 0.9342, 0.4012, 0.9398, 0.4173, 0.8961, 0.4255, 0.9165, 0.4175, 0.9181, 0.4106, 0.9004, 0.3979, 0.9116, 0.3973, 0.9153, 0.3961, 0.9148, 0.3963, 0.9127, 0.3973, 0.9153, 0.395, 0.9174, 0.3951, 0.9161, 0.3961, 0.9148, 0.3921, 0.9164, 0.39, 0.9127, 0.3915, 0.9128, 0.3931, 0.9155, 0.3929, 0.9094, 0.3979, 0.9116, 0.3963, 0.9127, 0.3933, 0.9112, 0.3935, 0.9131, 0.3942, 0.9128, 0.3946, 0.9134, 0.3945, 0.9135, 0.3942, 0.9128, 0.3952, 0.9134, 0.3949, 0.9137, 0.3946, 0.9134, 0.3927, 0.9053, 0.3981, 0.8943, 0.3993, 0.8982, 0.3978, 0.9017, 0.3736, 0.9342, 0.3718, 0.9044, 0.3881, 0.9126, 0.3905, 0.918, 0.4175, 0.9181, 0.4012, 0.9398, 0.3947, 0.919, 0.399, 0.9161, 0.4106, 0.9004, 0.4175, 0.9181, 0.399, 0.9161, 0.4015, 0.9096, 0.3718, 0.9044, 0.3981, 0.8943, 0.3927, 0.9053, 0.3881, 0.9126, 0.4012, 0.9398, 0.3736, 0.9342, 0.3905, 0.918, 0.3947, 0.919, 0.3978, 0.9017, 0.3993, 0.8982, 0.4001, 0.9017, 0.4001, 0.9017, 0.4106, 0.9004, 0.4015, 0.9096, 0.4018, 0.9038, 0.4044, 0.9002, 0.4015, 0.9096, 0.3927, 0.9053, 0.3978, 0.9017, 0.4018, 0.9038, 0.3981, 0.8943, 0.4106, 0.9004, 0.4044, 0.9002, 0.3993, 0.8982, 0.4001, 0.9017, 0.4001, 0.9017, 0.4001, 0.9017, 0.4001, 0.9017, 0.3993, 0.8982, 0.4044, 0.9002, 0.4001, 0.9017, 0.4001, 0.9017, 0.4018, 0.9038, 0.3978, 0.9017, 0.4001, 0.9017, 0.4001, 0.9017, 0.4044, 0.9002, 0.4018, 0.9038, 0.4001, 0.9017, 0.4001, 0.9017, 0.395, 0.914, 0.3948, 0.9138, 0.3949, 0.9137, 0.3951, 0.9139, 0.3948, 0.9138, 0.3945, 0.9135, 0.3946, 0.9134, 0.3949, 0.9137, 0.3942, 0.9143, 0.3935, 0.9131, 0.3945, 0.9135, 0.3948, 0.9138, 0.3952, 0.9134, 0.3955, 0.9142, 0.3951, 0.9139, 0.3949, 0.9137, 0.3955, 0.9142, 0.3952, 0.9148, 0.395, 0.914, 0.3951, 0.9139, 0.3952, 0.9148, 0.3942, 0.9143, 0.3948, 0.9138, 0.395, 0.914, 0.3951, 0.9161, 0.3931, 0.9155, 0.3942, 0.9143, 0.3952, 0.9148, 0.3961, 0.9148, 0.3951, 0.9161, 0.3952, 0.9148, 0.3955, 0.9142, 0.3963, 0.9127, 0.3961, 0.9148, 0.3955, 0.9142, 0.3952, 0.9134, 0.3931, 0.9155, 0.3915, 0.9128, 0.3935, 0.9131, 0.3942, 0.9143, 0.3933, 0.9112, 0.3963, 0.9127, 0.3952, 0.9134, 0.3942, 0.9128, 0.3915, 0.9128, 0.3933, 0.9112, 0.3942, 0.9128, 0.3935, 0.9131, 0.3927, 0.9053, 0.4015, 0.9096, 0.3979, 0.9116, 0.3929, 0.9094, 0.3905, 0.918, 0.3881, 0.9126, 0.39, 0.9127, 0.3921, 0.9164, 0.399, 0.9161, 0.3947, 0.919, 0.395, 0.9174, 0.3973, 0.9153, 0.4015, 0.9096, 0.399, 0.9161, 0.3973, 0.9153, 0.3979, 0.9116, 0.3881, 0.9126, 0.3927, 0.9053, 0.3929, 0.9094, 0.39, 0.9127, 0.3947, 0.919, 0.3905, 0.918, 0.3921, 0.9164, 0.395, 0.9174, 0.02129, 0.9385, 0.03069, 0.9178, 0.01636, 0.9122, 0.007367, 0.9395, 0.1988, 0.8705, 0.1502, 0.8726, 0.1488, 0.8505, 0.2028, 0.8576, 0.05976, 0.8841, 0.03069, 0.9178, 0.01636, 0.9122, 0.04759, 0.8729, 0.2395, 0.8834, 0.1988, 0.8705, 0.2028, 0.8576, 0.2477, 0.8776, 0.2919, 0.9619, 0.2704, 0.9162, 0.2815, 0.9133, 0.3034, 0.9584, 0.1012, 0.8719, 0.05976, 0.8841, 0.04759, 0.8729, 0.09424, 0.8543, 0.1502, 0.8726, 0.1012, 0.8719, 0.09424, 0.8543, 0.1488, 0.8505, 0.01412, 0.9619, 0.02129, 0.9385, 0.007367, 0.9395, 0.0002214, 0.96, 0.2704, 0.9162, 0.2395, 0.8834, 0.2477, 0.8776, 0.2815, 0.9133, 0.1323, 0.6126, 0.139, 0.5904, 0.163, 0.5739, 0.1591, 0.5794, 0.196, 0.5729, 0.2124, 0.6081, 0.1789, 0.5798, 0.1751, 0.5766, 0.1418, 0.6207, 0.1323, 0.6126, 0.1591, 0.5794, 0.1626, 0.5827, 0.2124, 0.6081, 0.2087, 0.6455, 0.1848, 0.5884, 0.1789, 0.5798, 0.1763, 0.5613, 0.1869, 0.5668, 0.1734, 0.5752, 0.1719, 0.5748, 0.1889, 0.6414, 0.1774, 0.6414, 0.1758, 0.5931, 0.1801, 0.5897, 0.1625, 0.6365, 0.1503, 0.6265, 0.1638, 0.5882, 0.1698, 0.5931, 0.1466, 0.5687, 0.1641, 0.5613, 0.1705, 0.5737, 0.1678, 0.574, 0.1641, 0.5613, 0.1763, 0.5613, 0.1719, 0.5748, 0.1705, 0.5737, 0.1774, 0.6414, 0.1625, 0.6365, 0.1698, 0.5931, 0.1758, 0.5931, 0.2087, 0.6455, 0.1889, 0.6414, 0.1801, 0.5897, 0.1848, 0.5884, 0.1503, 0.6265, 0.1418, 0.6207, 0.1626, 0.5827, 0.1638, 0.5882, 0.139, 0.5904, 0.1466, 0.5687, 0.1678, 0.574, 0.163, 0.5739, 0.1869, 0.5668, 0.196, 0.5729, 0.1751, 0.5766, 0.1734, 0.5752, 0.1466, 0.5687, 0.06661, 0.5185, 0.06695, 0.4737, 0.1479, 0.5228, 0.4083, 0.6668, 0.3477, 0.628, 0.3699, 0.5833, 0.4296, 0.6139, 0.1869, 0.5668, 0.1763, 0.5613, 0.1873, 0.5153, 0.1993, 0.5246, 0.2819, 0.5829, 0.196, 0.5729, 0.2105, 0.533, 0.2964, 0.5456, 0.3477, 0.628, 0.2819, 0.5829, 0.2964, 0.5456, 0.3699, 0.5833, 0.06661, 0.5185, 0.0002214, 0.5072, 0.0005028, 0.4579, 0.06695, 0.4737, 0.1641, 0.5613, 0.1466, 0.5687, 0.1479, 0.5228, 0.172, 0.5157, 0.1763, 0.5613, 0.1641, 0.5613, 0.172, 0.5157, 0.1873, 0.5153, 0.196, 0.5729, 0.1869, 0.5668, 0.1993, 0.5246, 0.2105, 0.533, 0.1591, 0.5794, 0.163, 0.5739, 0.1667, 0.5746, 0.1643, 0.5775, 0.1751, 0.5766, 0.1789, 0.5798, 0.1751, 0.5779, 0.1732, 0.5762, 0.1626, 0.5827, 0.1591, 0.5794, 0.1643, 0.5775, 0.1658, 0.5791, 0.1789, 0.5798, 0.1848, 0.5884, 0.1781, 0.5824, 0.1751, 0.5779, 0.1719, 0.5748, 0.1734, 0.5752, 0.1723, 0.5754, 0.1715, 0.5751, 0.1801, 0.5897, 0.1758, 0.5931, 0.1737, 0.5852, 0.1761, 0.583, 0.1698, 0.5931, 0.1638, 0.5882, 0.1665, 0.5825, 0.1701, 0.5854, 0.1678, 0.574, 0.1705, 0.5737, 0.1708, 0.5745, 0.1693, 0.5746, 0.1705, 0.5737, 0.1719, 0.5748, 0.1715, 0.5751, 0.1708, 0.5745, 0.1758, 0.5931, 0.1698, 0.5931, 0.1701, 0.5854, 0.1737, 0.5852, 0.1848, 0.5884, 0.1801, 0.5897, 0.1761, 0.583, 0.1781, 0.5824, 0.1638, 0.5882, 0.1626, 0.5827, 0.1658, 0.5791, 0.1665, 0.5825, 0.163, 0.5739, 0.1678, 0.574, 0.1693, 0.5746, 0.1667, 0.5746, 0.1734, 0.5752, 0.1751, 0.5766, 0.1732, 0.5762, 0.1723, 0.5754, 0.3056, 0.328, 0.282, 0.3171, 0.2951, 0.2413, 0.3204, 0.2489, 0.2585, 0.3066, 0.2242, 0.2996, 0.2412, 0.2238, 0.2715, 0.2335, 0.2242, 0.2996, 0.1862, 0.2921, 0.2117, 0.2124, 0.2412, 0.2238, 0.1118, 0.2539, 0.04313, 0.2238, 0.08843, 0.1326, 0.1491, 0.1735, 0.4241, 0.3524, 0.356, 0.3373, 0.3622, 0.2549, 0.4249, 0.2609, 0.356, 0.3373, 0.3056, 0.328, 0.3204, 0.2489, 0.3622, 0.2549, 0.282, 0.3171, 0.2585, 0.3066, 0.2715, 0.2335, 0.2951, 0.2413, 0.4874, 0.3671, 0.4241, 0.3524, 0.4249, 0.2609, 0.4874, 0.2657, 0.1862, 0.2921, 0.1118, 0.2539, 0.1491, 0.1735, 0.2117, 0.2124])
me_cube_001.materials.append(mat_prueba2)
me_cube_001.use_remesh_preserve_volume = False
me_cube_001.use_remesh_preserve_attributes = False
me_cube_001.use_mirror_vertex_groups = False
me_cube_001.use_paint_bone_selection = False
me_cube_001.use_paint_mask = True
me_cube_001.update()
me_varita = bpy.data.meshes.new('Varita')
me_varita.from_pydata([(2.505, -0.3307, 1.506), (2.61, -0.353, 1.531), (2.61, -0.3227, 1.558), (2.505, -0.3003, 1.532), (2.61, -0.348, 1.445), (2.675, -0.3342, 1.429), (2.715, -0.3307, 1.506), (2.61, -3.824, -1.873), (2.61, -0.2035, 1.279), (2.675, -0.2173, 1.295), (2.675, -3.837, -1.857), (2.61, -0.1189, 1.262), (2.505, -0.1412, 1.288), (2.505, -0.1109, 1.314), (2.61, -0.08853, 1.289), (2.506, -0.2981, 1.388), (2.545, -0.3342, 1.429), (2.441, -0.2721, 1.438), (2.715, -0.2535, 1.336), (2.715, -3.873, -1.816), (2.78, -0.1998, 1.355), (2.715, -0.1412, 1.288), (2.715, -0.1109, 1.314), (2.78, -0.1694, 1.382), (2.545, -0.2173, 1.295), (2.506, -0.2535, 1.336), (2.441, -0.1998, 1.355), (2.715, -0.2981, 1.388), (2.715, -3.918, -1.764), (2.441, -0.2418, 1.465), (2.675, -3.954, -1.723), (2.715, -0.3003, 1.532), (2.61, -3.968, -1.707), (2.78, -0.2721, 1.438), (2.78, -0.2418, 1.465), (2.545, -3.954, -1.723), (2.506, -3.918, -1.764), (2.754, -0.03419, 1.31), (2.843, -0.1147, 1.402), (2.506, -3.873, -1.816), (2.441, -0.1694, 1.382), (2.545, -3.837, -1.857), (2.61, -0.003456, 1.274), (2.466, -0.03419, 1.31), (2.377, -0.1147, 1.402), (2.377, -0.2141, 1.516), (2.466, -0.2946, 1.609), (2.61, -0.3253, 1.644), (2.754, -0.2946, 1.609), (2.843, -0.2141, 1.516), (2.239, -0.08596, 1.518), (2.178, 0.01136, 1.601), (2.265, 0.1748, 1.409), (2.313, 0.05307, 1.355), (2.186, 0.2226, 1.785), (2.254, 0.3158, 1.867), (2.327, 0.4549, 1.704), (2.273, 0.386, 1.593), (2.484, 0.4328, 1.974), (2.625, 0.4451, 1.988), (2.513, 0.4859, 1.912), (2.337, -0.1647, 1.452), (2.39, -0.06374, 1.333), (2.16, 0.1177, 1.693), (2.251, 0.2895, 1.491), (2.356, 0.3883, 1.932), (2.41, 0.4893, 1.814), (2.483, 0.2706, 1.29), (2.499, 0.1346, 1.254), (2.513, 0.5363, 1.603), (2.491, 0.4818, 1.474), (2.583, 0.517, 1.873), (2.525, -0.004535, 1.26), (2.48, 0.3903, 1.366), (2.545, 0.5485, 1.74), (2.709, 0.5433, 1.74), (2.739, 0.5292, 1.602), (2.749, 0.2621, 1.289), (2.725, 0.1274, 1.253), (2.757, 0.4734, 1.473), (2.67, 0.5143, 1.873), (2.69, -0.009754, 1.259), (2.76, 0.3814, 1.365), (2.984, 0.2663, 1.488), (2.962, 0.1527, 1.406), (2.841, 0.4756, 1.812), (2.92, 0.4361, 1.702), (2.906, 0.03427, 1.352), (2.969, 0.3639, 1.59), (2.739, 0.4787, 1.911), (2.821, -0.0774, 1.331), (2.764, 0.4239, 1.973), (2.889, 0.3714, 1.93), (3.066, 0.08895, 1.689), (3.04, -0.01596, 1.597), (2.986, 0.2926, 1.864), (2.972, -0.1092, 1.515), (3.047, 0.1953, 1.781), (2.869, -0.1816, 1.449), (2.898, -0.2482, 1.678), (2.816, -0.2826, 1.568), (2.96, 0.03183, 1.972), (2.974, -0.0829, 1.89), (2.736, 0.3708, 2.035), (2.835, 0.2704, 2.049), (2.953, -0.1794, 1.789), (2.912, 0.1536, 2.027), (2.727, 0.07207, 2.128), (2.742, -0.06396, 2.092), (2.665, 0.3397, 2.074), (2.713, -0.3297, 1.779), (2.681, -0.3418, 1.641), (2.745, -0.1836, 2.016), (2.7, 0.2112, 2.122), (2.735, -0.2752, 1.908), (2.469, -0.2667, 1.909), (2.486, -0.3225, 1.78), (2.501, 0.07926, 2.129), (2.476, -0.05552, 2.093), (2.579, 0.3424, 2.074), (2.516, -0.3366, 1.642), (2.465, -0.1747, 2.017), (2.536, 0.2164, 2.123), (2.404, 0.284, 2.05), (2.32, 0.1724, 2.029), (2.256, -0.1573, 1.792), (2.305, -0.2294, 1.68), (2.264, 0.05394, 1.975), (2.51, 0.378, 2.036), (2.385, -0.269, 1.57), (2.242, -0.05965, 1.893)], [], [(0, 1, 2, 3), (4, 5, 6, 1), (7, 8, 9, 10), (11, 12, 13, 14), (15, 16, 0, 17), (10, 9, 18, 19), (20, 21, 22, 23), (24, 25, 26, 12), (19, 18, 27, 28), (17, 0, 3, 29), (9, 8, 11, 21), (28, 27, 5, 30), (1, 6, 31, 2), (8, 24, 12, 11), (30, 5, 4, 32), (33, 20, 23, 34), (18, 9, 21, 20), (32, 4, 16, 35), (21, 11, 14, 22), (5, 27, 33, 6), (35, 16, 15, 36), (23, 22, 37, 38), (16, 4, 1, 0), (36, 15, 25, 39), (25, 15, 17, 26), (12, 26, 40, 13), (39, 25, 24, 41), (6, 33, 34, 31), (27, 18, 20, 33), (41, 24, 8, 7), (7, 10, 19, 28, 30, 32, 35, 36, 39, 41), (26, 17, 29, 40), (37, 42, 43, 44, 45, 46, 47, 48, 49, 38), (2, 31, 48, 47), (40, 29, 45, 44), (22, 14, 42, 37), (31, 34, 49, 48), (29, 3, 46, 45), (14, 13, 43, 42), (34, 23, 38, 49), (3, 2, 47, 46), (13, 40, 44, 43), (50, 51, 52, 53), (54, 55, 56, 57), (58, 59, 60), (61, 50, 53, 62), (63, 54, 57, 64), (65, 58, 60, 66), (51, 63, 64, 52), (55, 65, 66, 56), (53, 52, 67, 68), (57, 56, 69, 70), (60, 59, 71), (62, 53, 68, 72), (64, 57, 70, 73), (66, 60, 71, 74), (52, 64, 73, 67), (56, 66, 74, 69), (69, 74, 75, 76), (68, 67, 77, 78), (70, 69, 76, 79), (71, 59, 80), (72, 68, 78, 81), (73, 70, 79, 82), (74, 71, 80, 75), (67, 73, 82, 77), (77, 82, 83, 84), (76, 75, 85, 86), (78, 77, 84, 87), (79, 76, 86, 88), (80, 59, 89), (81, 78, 87, 90), (82, 79, 88, 83), (75, 80, 89, 85), (85, 89, 91, 92), (84, 83, 93, 94), (86, 85, 92, 95), (87, 84, 94, 96), (88, 86, 95, 97), (89, 59, 91), (90, 87, 96, 98), (83, 88, 97, 93), (98, 96, 99, 100), (93, 97, 101, 102), (92, 91, 103, 104), (94, 93, 102, 105), (95, 92, 104, 106), (96, 94, 105, 99), (97, 95, 106, 101), (91, 59, 103), (101, 106, 107, 108), (103, 59, 109), (100, 99, 110, 111), (102, 101, 108, 112), (104, 103, 109, 113), (105, 102, 112, 114), (106, 104, 113, 107), (99, 105, 114, 110), (110, 114, 115, 116), (108, 107, 117, 118), (109, 59, 119), (111, 110, 116, 120), (112, 108, 118, 121), (113, 109, 119, 122), (114, 112, 121, 115), (107, 113, 122, 117), (117, 122, 123, 124), (116, 115, 125, 126), (118, 117, 124, 127), (119, 59, 128), (120, 116, 126, 129), (121, 118, 127, 130), (122, 119, 128, 123), (115, 121, 130, 125), (125, 130, 63, 51), (124, 123, 65, 55), (126, 125, 51, 50), (127, 124, 55, 54), (128, 59, 58), (129, 126, 50, 61), (130, 127, 54, 63), (123, 128, 58, 65), (62, 72, 81, 90, 98, 100, 111, 120, 129, 61)])
_uv = me_varita.uv_layers.new(name='UVMap')
_uv.uv.foreach_set('vector', [0.05765, 0.7946, 0.05046, 0.7958, 0.05037, 0.7947, 0.05755, 0.7935, 0.0536, 0.7986, 0.05102, 0.8002, 0.04628, 0.7984, 0.05046, 0.7958, 0.03851, 0.7959, 0.03, 0.9199, 0.02544, 0.9204, 0.03394, 0.7964, 0.09428, 0.9749, 0.1006, 0.9749, 0.1006, 0.9764, 0.09428, 0.9765, 0.06263, 0.7983, 0.05804, 0.7978, 0.05765, 0.7946, 0.0651, 0.7953, 0.03394, 0.7964, 0.02544, 0.9204, 0.02096, 0.9197, 0.02946, 0.7957, 0.01795, 0.9226, 0.02521, 0.9237, 0.02514, 0.9247, 0.01788, 0.9236, 0.102, 0.9729, 0.1067, 0.9729, 0.1083, 0.9749, 0.1006, 0.9749, 0.09037, 0.7902, 0.09037, 0.9729, 0.08656, 0.9729, 0.08656, 0.7903, 0.0651, 0.7953, 0.05765, 0.7946, 0.05755, 0.7935, 0.065, 0.7942, 0.02544, 0.9204, 0.03, 0.9199, 0.03261, 0.9229, 0.02521, 0.9237, 0.08656, 0.7903, 0.08656, 0.9729, 0.0818, 0.9729, 0.08181, 0.7903, 0.07409, 0.975, 0.08039, 0.975, 0.08039, 0.9765, 0.07409, 0.9765, 0.03, 0.9199, 0.0329, 0.9184, 0.03731, 0.9205, 0.03261, 0.9229, 0.08181, 0.7903, 0.0818, 0.9729, 0.07792, 0.9729, 0.07792, 0.7902, 0.0881, 0.975, 0.09428, 0.975, 0.09428, 0.9765, 0.0881, 0.9765, 0.02096, 0.9197, 0.02544, 0.9204, 0.02521, 0.9237, 0.01795, 0.9226, 0.06506, 0.9247, 0.0536, 0.7986, 0.05804, 0.7978, 0.0695, 0.9239, 0.02521, 0.9237, 0.03261, 0.9229, 0.03254, 0.9239, 0.02514, 0.9247, 0.0818, 0.9729, 0.08656, 0.9729, 0.0881, 0.975, 0.08039, 0.975, 0.0695, 0.9239, 0.05804, 0.7978, 0.06263, 0.7983, 0.07409, 0.9243, 0.01788, 0.9236, 0.02514, 0.9247, 0.02491, 0.928, 0.01493, 0.9265, 0.05804, 0.7978, 0.0536, 0.7986, 0.05046, 0.7958, 0.05765, 0.7946, 0.1106, 0.7903, 0.1106, 0.9729, 0.1067, 0.9729, 0.1067, 0.7902, 0.06564, 0.7997, 0.06263, 0.7983, 0.0651, 0.7953, 0.06996, 0.7975, 0.1006, 0.9749, 0.1083, 0.9749, 0.1083, 0.9764, 0.1006, 0.9764, 0.1067, 0.7902, 0.1067, 0.9729, 0.102, 0.9729, 0.102, 0.7902, 0.08039, 0.975, 0.0881, 0.975, 0.0881, 0.9765, 0.08039, 0.9765, 0.01827, 0.9181, 0.02096, 0.9197, 0.01795, 0.9226, 0.0136, 0.92, 0.102, 0.7902, 0.102, 0.9729, 0.0981, 0.9729, 0.0981, 0.7903, 0.03851, 0.7959, 0.03394, 0.7964, 0.02946, 0.7957, 0.02678, 0.7941, 0.02691, 0.7922, 0.02981, 0.7907, 0.03438, 0.7902, 0.03886, 0.7909, 0.04154, 0.7925, 0.04141, 0.7944, 0.1083, 0.9749, 0.1145, 0.9749, 0.1145, 0.9765, 0.1083, 0.9764, 0.1418, 0.8835, 0.1391, 0.889, 0.1323, 0.8924, 0.1238, 0.8924, 0.117, 0.889, 0.1145, 0.8835, 0.1171, 0.878, 0.124, 0.8746, 0.1324, 0.8746, 0.1392, 0.878, 0.05037, 0.7947, 0.04619, 0.7973, 0.04154, 0.7955, 0.04729, 0.7919, 0.06987, 0.7965, 0.065, 0.7942, 0.0674, 0.7912, 0.07409, 0.7943, 0.02514, 0.9247, 0.03254, 0.9239, 0.03508, 0.9269, 0.02491, 0.928, 0.08039, 0.9765, 0.0881, 0.9765, 0.08961, 0.9786, 0.07901, 0.9786, 0.065, 0.7942, 0.05755, 0.7935, 0.05717, 0.7902, 0.0674, 0.7912, 0.03254, 0.9239, 0.03724, 0.9215, 0.04154, 0.9236, 0.03508, 0.9269, 0.01353, 0.921, 0.01788, 0.9236, 0.01493, 0.9265, 0.008949, 0.9229, 0.05755, 0.7935, 0.05037, 0.7947, 0.04729, 0.7919, 0.05717, 0.7902, 0.1006, 0.9764, 0.1083, 0.9764, 0.1098, 0.9785, 0.09919, 0.9785, 0.1613, 0.8708, 0.1587, 0.866, 0.1764, 0.866, 0.1764, 0.8708, 0.1587, 0.8554, 0.1613, 0.8506, 0.1764, 0.8505, 0.1764, 0.8553, 0.1199, 0.8285, 0.1145, 0.8328, 0.1154, 0.8275, 0.1654, 0.8747, 0.1613, 0.8708, 0.1764, 0.8708, 0.1764, 0.8746, 0.1577, 0.8607, 0.1587, 0.8554, 0.1764, 0.8553, 0.1764, 0.8607, 0.1268, 0.8246, 0.1199, 0.8285, 0.1154, 0.8275, 0.1182, 0.8227, 0.1587, 0.866, 0.1577, 0.8607, 0.1764, 0.8607, 0.1764, 0.866, 0.1613, 0.8506, 0.1654, 0.8468, 0.1764, 0.8467, 0.1764, 0.8505, 0.1764, 0.8708, 0.1764, 0.866, 0.1941, 0.866, 0.1914, 0.8708, 0.1764, 0.8553, 0.1764, 0.8505, 0.1914, 0.8506, 0.1941, 0.8554, 0.1154, 0.866, 0.1145, 0.8607, 0.1199, 0.865, 0.1764, 0.8746, 0.1764, 0.8708, 0.1914, 0.8708, 0.1873, 0.8747, 0.1764, 0.8607, 0.1764, 0.8553, 0.1941, 0.8554, 0.195, 0.8607, 0.1182, 0.8708, 0.1154, 0.866, 0.1199, 0.865, 0.1268, 0.8689, 0.1764, 0.866, 0.1764, 0.8607, 0.195, 0.8607, 0.1941, 0.866, 0.1764, 0.8505, 0.1764, 0.8467, 0.1873, 0.8468, 0.1914, 0.8506, 0.1344, 0.872, 0.1268, 0.8689, 0.1321, 0.8638, 0.1417, 0.865, 0.1895, 0.8155, 0.1815, 0.8175, 0.1736, 0.8093, 0.1828, 0.8085, 0.1419, 0.874, 0.1344, 0.872, 0.1417, 0.865, 0.1505, 0.8658, 0.1199, 0.865, 0.1145, 0.8607, 0.1228, 0.8623, 0.1974, 0.8124, 0.1895, 0.8155, 0.1828, 0.8085, 0.1925, 0.8074, 0.1487, 0.8746, 0.1419, 0.874, 0.1505, 0.8658, 0.1577, 0.866, 0.1268, 0.8689, 0.1199, 0.865, 0.1228, 0.8623, 0.1321, 0.8638, 0.1815, 0.8175, 0.1741, 0.8181, 0.1657, 0.8095, 0.1736, 0.8093, 0.1736, 0.8093, 0.1657, 0.8095, 0.1657, 0.7989, 0.1736, 0.7992, 0.1417, 0.865, 0.1321, 0.8638, 0.1321, 0.8576, 0.1417, 0.8564, 0.1828, 0.8085, 0.1736, 0.8093, 0.1736, 0.7992, 0.1828, 0.7999, 0.1505, 0.8658, 0.1417, 0.865, 0.1417, 0.8564, 0.1505, 0.8556, 0.1228, 0.8623, 0.1145, 0.8607, 0.1228, 0.859, 0.1925, 0.8074, 0.1828, 0.8085, 0.1828, 0.7999, 0.1925, 0.8011, 0.1577, 0.866, 0.1505, 0.8658, 0.1505, 0.8556, 0.1577, 0.8554, 0.1321, 0.8638, 0.1228, 0.8623, 0.1228, 0.859, 0.1321, 0.8576, 0.1321, 0.8576, 0.1228, 0.859, 0.1199, 0.8564, 0.1268, 0.8525, 0.1736, 0.7992, 0.1657, 0.7989, 0.1741, 0.7902, 0.1815, 0.7909, 0.1417, 0.8564, 0.1321, 0.8576, 0.1268, 0.8525, 0.1344, 0.8494, 0.1828, 0.7999, 0.1736, 0.7992, 0.1815, 0.7909, 0.1895, 0.7929, 0.1505, 0.8556, 0.1417, 0.8564, 0.1344, 0.8494, 0.1419, 0.8474, 0.1228, 0.859, 0.1145, 0.8607, 0.1199, 0.8564, 0.1925, 0.8011, 0.1828, 0.7999, 0.1895, 0.7929, 0.1974, 0.796, 0.1577, 0.8554, 0.1505, 0.8556, 0.1419, 0.8474, 0.1487, 0.8467, 0.1874, 0.8188, 0.1915, 0.8226, 0.1764, 0.8226, 0.1764, 0.8188, 0.195, 0.8328, 0.1941, 0.8381, 0.1764, 0.8381, 0.1764, 0.8328, 0.1268, 0.8525, 0.1199, 0.8564, 0.1154, 0.8554, 0.1182, 0.8506, 0.1941, 0.8274, 0.195, 0.8328, 0.1764, 0.8328, 0.1764, 0.8274, 0.1915, 0.8429, 0.1874, 0.8467, 0.1764, 0.8467, 0.1764, 0.8429, 0.1915, 0.8226, 0.1941, 0.8274, 0.1764, 0.8274, 0.1764, 0.8226, 0.1941, 0.8381, 0.1915, 0.8429, 0.1764, 0.8429, 0.1764, 0.8381, 0.1199, 0.8564, 0.1145, 0.8607, 0.1154, 0.8554, 0.1764, 0.8381, 0.1764, 0.8429, 0.1613, 0.8429, 0.1587, 0.8381, 0.1154, 0.8381, 0.1145, 0.8328, 0.1199, 0.8371, 0.1764, 0.8188, 0.1764, 0.8226, 0.1613, 0.8226, 0.1655, 0.8188, 0.1764, 0.8328, 0.1764, 0.8381, 0.1587, 0.8381, 0.1577, 0.8328, 0.1182, 0.8429, 0.1154, 0.8381, 0.1199, 0.8371, 0.1268, 0.841, 0.1764, 0.8274, 0.1764, 0.8328, 0.1577, 0.8328, 0.1587, 0.8274, 0.1764, 0.8429, 0.1764, 0.8467, 0.1655, 0.8467, 0.1613, 0.8429, 0.1764, 0.8226, 0.1764, 0.8274, 0.1587, 0.8274, 0.1613, 0.8226, 0.1607, 0.8059, 0.1644, 0.8103, 0.1492, 0.8146, 0.1478, 0.8097, 0.1419, 0.8461, 0.1344, 0.8441, 0.1417, 0.8371, 0.1505, 0.8379, 0.1199, 0.8371, 0.1145, 0.8328, 0.1228, 0.8344, 0.155, 0.8017, 0.1607, 0.8059, 0.1478, 0.8097, 0.1456, 0.8044, 0.1487, 0.8467, 0.1419, 0.8461, 0.1505, 0.8379, 0.1577, 0.8381, 0.1268, 0.841, 0.1199, 0.8371, 0.1228, 0.8344, 0.1321, 0.8359, 0.1644, 0.8103, 0.1657, 0.8142, 0.1498, 0.8188, 0.1492, 0.8146, 0.1344, 0.8441, 0.1268, 0.841, 0.1321, 0.8359, 0.1417, 0.8371, 0.1417, 0.8371, 0.1321, 0.8359, 0.1321, 0.8297, 0.1417, 0.8285, 0.1478, 0.8097, 0.1492, 0.8146, 0.1306, 0.8146, 0.1319, 0.8097, 0.1505, 0.8379, 0.1417, 0.8371, 0.1417, 0.8285, 0.1505, 0.8277, 0.1228, 0.8344, 0.1145, 0.8328, 0.1228, 0.8311, 0.1456, 0.8044, 0.1478, 0.8097, 0.1319, 0.8097, 0.1341, 0.8044, 0.1577, 0.8381, 0.1505, 0.8379, 0.1505, 0.8277, 0.1577, 0.8275, 0.1321, 0.8359, 0.1228, 0.8344, 0.1228, 0.8311, 0.1321, 0.8297, 0.1492, 0.8146, 0.1498, 0.8188, 0.1302, 0.8188, 0.1306, 0.8146, 0.1306, 0.8146, 0.1302, 0.8188, 0.1145, 0.8142, 0.1156, 0.8103, 0.1417, 0.8285, 0.1321, 0.8297, 0.1268, 0.8246, 0.1344, 0.8215, 0.1319, 0.8097, 0.1306, 0.8146, 0.1156, 0.8103, 0.1192, 0.8059, 0.1505, 0.8277, 0.1417, 0.8285, 0.1344, 0.8215, 0.1419, 0.8195, 0.1228, 0.8311, 0.1145, 0.8328, 0.1199, 0.8285, 0.1341, 0.8044, 0.1319, 0.8097, 0.1192, 0.8059, 0.1248, 0.8017, 0.1577, 0.8275, 0.1505, 0.8277, 0.1419, 0.8195, 0.1487, 0.8188, 0.1321, 0.8297, 0.1228, 0.8311, 0.1199, 0.8285, 0.1268, 0.8246, 0.1214, 0.7973, 0.125, 0.793, 0.1344, 0.7902, 0.1459, 0.7902, 0.1552, 0.793, 0.1586, 0.7973, 0.155, 0.8017, 0.1456, 0.8044, 0.1341, 0.8044, 0.1248, 0.8017])
me_varita.materials.append(mat_prueba2)
me_varita.use_remesh_preserve_volume = False
me_varita.use_remesh_preserve_attributes = False
me_varita.use_mirror_vertex_groups = False
me_varita.update()
me_varita.normals_split_custom_set([tuple(v) for v in zip(*[iter([-0.309, -0.6246, 0.7172, -0.309, -0.6246, 0.7172, -0.309, -0.6246, 0.7172, -0.309, -0.6246, 0.7172, 0.195, -0.9792, -0.05679, 0.195, -0.9792, -0.05679, 0.195, -0.9792, -0.05679, 0.195, -0.9792, -0.05679, 0.309, 0.6245, -0.7173, 0.309, 0.6245, -0.7173, 0.309, 0.6245, -0.7173, 0.309, 0.6245, -0.7173, -0.309, 0.6245, -0.7173, -0.309, 0.6245, -0.7173, -0.309, 0.6245, -0.7173, -0.309, 0.6245, -0.7173, -0.5105, -0.8286, -0.2297, -0.5105, -0.8286, -0.2297, -0.5105, -0.8286, -0.2297, -0.5105, -0.8286, -0.2297, 0.809, 0.386, -0.4433, 0.809, 0.386, -0.4433, 0.809, 0.386, -0.4433, 0.809, 0.386, -0.4433, 0.809, 0.386, -0.4433, 0.809, 0.386, -0.4433, 0.809, 0.386, -0.4433, 0.809, 0.386, -0.4433, -0.5105, -0.3415, -0.7892, -0.5105, -0.3415, -0.7892, -0.5105, -0.3415, -0.7892, -0.5105, -0.3415, -0.7892, 1.0, 0.0, 0.0, 1.0, 0.0, 0.0, 1.0, 0.0, 0.0, 1.0, 0.0, 0.0, -0.809, -0.386, 0.4433, -0.809, -0.386, 0.4433, -0.809, -0.386, 0.4433, -0.809, -0.386, 0.4433, 0.195, -0.1909, -0.962, 0.195, -0.1909, -0.962, 0.195, -0.1909, -0.962, 0.195, -0.1909, -0.962, 0.809, -0.386, 0.4433, 0.809, -0.386, 0.4433, 0.809, -0.386, 0.4433, 0.809, -0.386, 0.4433, 0.309, -0.6245, 0.7173, 0.309, -0.6245, 0.7173, 0.309, -0.6245, 0.7173, 0.309, -0.6245, 0.7173, -0.195, -0.1909, -0.962, -0.195, -0.1909, -0.962, -0.195, -0.1909, -0.962, -0.195, -0.1909, -0.962, 0.309, -0.6245, 0.7173, 0.309, -0.6245, 0.7173, 0.309, -0.6245, 0.7173, 0.309, -0.6245, 0.7173, 1.0, 0.0, 0.0, 1.0, 0.0, 0.0, 1.0, 0.0, 0.0, 1.0, 0.0, 0.0, 0.5105, -0.3415, -0.7892, 0.5105, -0.3415, -0.7892, 0.5105, -0.3415, -0.7892, 0.5105, -0.3415, -0.7892, -0.309, -0.6245, 0.7173, -0.309, -0.6245, 0.7173, -0.309, -0.6245, 0.7173, -0.309, -0.6245, 0.7173, 0.309, 0.6245, -0.7173, 0.309, 0.6245, -0.7173, 0.309, 0.6245, -0.7173, 0.309, 0.6245, -0.7173, 0.5105, -0.8286, -0.2297, 0.5105, -0.8286, -0.2297, 0.5105, -0.8286, -0.2297, 0.5105, -0.8286, -0.2297, -0.809, -0.386, 0.4433, -0.809, -0.386, 0.4433, -0.809, -0.386, 0.4433, -0.809, -0.386, 0.4433, 0.5278, -0.3197, -0.7869, 0.5278, -0.3197, -0.7869, 0.5278, -0.3197, -0.7869, 0.5278, -0.3197, -0.7869, -0.195, -0.9792, -0.05679, -0.195, -0.9792, -0.05679, -0.195, -0.9792, -0.05679, -0.195, -0.9792, -0.05679, -1.0, 0.0, 0.0, -1.0, 0.0, 0.0, -1.0, 0.0, 0.0, -1.0, 0.0, 0.0, -0.631, -0.585, -0.5094, -0.631, -0.585, -0.5094, -0.631, -0.585, -0.5094, -0.631, -0.585, -0.5094, -0.809, 0.386, -0.4433, -0.809, 0.386, -0.4433, -0.809, 0.386, -0.4433, -0.809, 0.386, -0.4433, -0.809, 0.386, -0.4433, -0.809, 0.386, -0.4433, -0.809, 0.386, -0.4433, -0.809, 0.386, -0.4433, 0.809, -0.386, 0.4433, 0.809, -0.386, 0.4433, 0.809, -0.386, 0.4433, 0.809, -0.386, 0.4433, 0.631, -0.585, -0.5094, 0.631, -0.585, -0.5094, 0.631, -0.585, -0.5094, 0.631, -0.585, -0.5094, -0.309, 0.6245, -0.7173, -0.309, 0.6245, -0.7173, -0.309, 0.6245, -0.7173, -0.309, 0.6245, -0.7173, 0.0, -0.7542, -0.6567, 0.0, -0.7542, -0.6567, 0.0, -0.7542, -0.6567, 0.0, -0.7542, -0.6567, 0.0, -0.7542, -0.6567, 0.0, -0.7542, -0.6567, 0.0, -0.7542, -0.6567, 0.0, -0.7542, -0.6567, 0.0, -0.7542, -0.6567, 0.0, -0.7542, -0.6567, -1.0, 0.0, 0.0, -1.0, 0.0, 0.0, -1.0, 0.0, 0.0, -1.0, 0.0, 0.0, -2.533e-07, 0.7542, 0.6567, -2.533e-07, 0.7542, 0.6567, -2.533e-07, 0.7542, 0.6567, -2.533e-07, 0.7542, 0.6567, -2.533e-07, 0.7542, 0.6567, -2.533e-07, 0.7542, 0.6567, -2.533e-07, 0.7542, 0.6567, -2.533e-07, 0.7542, 0.6567, -2.533e-07, 0.7542, 0.6567, -2.533e-07, 0.7542, 0.6567, 0.2016, -0.979, -0.02973, 0.2016, -0.979, -0.02973, 0.2016, -0.979, -0.02973, 0.2016, -0.979, -0.02973, -0.6524, -0.5716, -0.4977, -0.6524, -0.5716, -0.4977, -0.6524, -0.5716, -0.4977, -0.6524, -0.5716, -0.4977, 0.2016, -0.1641, -0.9656, 0.2016, -0.1641, -0.9656, 0.2016, -0.1641, -0.9656, 0.2016, -0.1641, -0.9656, 0.5278, -0.8234, -0.2085, 0.5278, -0.8234, -0.2085, 0.5278, -0.8234, -0.2085, 0.5278, -0.8234, -0.2085, -0.5278, -0.8234, -0.2085, -0.5278, -0.8234, -0.2085, -0.5278, -0.8234, -0.2085, -0.5278, -0.8234, -0.2085, -0.2016, -0.1641, -0.9656, -0.2016, -0.1641, -0.9656, -0.2016, -0.1641, -0.9656, -0.2016, -0.1641, -0.9656, 0.6524, -0.5716, -0.4977, 0.6524, -0.5716, -0.4977, 0.6524, -0.5716, -0.4977, 0.6524, -0.5716, -0.4977, -0.2016, -0.979, -0.02973, -0.2016, -0.979, -0.02973, -0.2016, -0.979, -0.02973, -0.2016, -0.979, -0.02973, -0.5278, -0.3197, -0.7869, -0.5278, -0.3197, -0.7869, -0.5278, -0.3197, -0.7869, -0.5278, -0.3197, -0.7869, -0.8622, -0.1195, -0.4923, -0.8622, -0.1195, -0.4923, -0.8622, -0.1195, -0.4923, -0.8622, -0.1195, -0.4923, -0.8389, 0.5385, 0.07967, -0.8389, 0.5385, 0.07967, -0.8389, 0.5385, 0.07967, -0.8389, 0.5385, 0.07967, -0.1289, 0.7824, 0.6093, -0.1289, 0.7824, 0.6093, -0.1289, 0.7824, 0.6093, -0.7032, -0.3512, -0.6181, -0.7032, -0.3512, -0.6181, -0.7032, -0.3512, -0.6181, -0.7032, -0.3512, -0.6181, -0.9306, 0.3425, -0.129, -0.9306, 0.3425, -0.129, -0.9306, 0.3425, -0.129, -0.9306, 0.3425, -0.129, -0.4228, 0.7749, 0.4698, -0.4228, 0.7749, 0.4698, -0.4228, 0.7749, 0.4698, -0.4228, 0.7749, 0.4698, -0.9385, 0.1178, -0.3244, -0.9385, 0.1178, -0.3244, -0.9385, 0.1178, -0.3244, -0.9385, 0.1178, -0.3244, -0.6665, 0.6886, 0.2858, -0.6665, 0.6886, 0.2858, -0.6665, 0.6886, 0.2858, -0.6665, 0.6886, 0.2858, -0.5275, 0.1651, -0.8334, -0.5275, 0.1651, -0.8334, -0.5275, 0.1651, -0.8334, -0.5275, 0.1651, -0.8334, -0.5042, 0.8231, -0.2614, -0.5042, 0.8231, -0.2614, -0.5042, 0.8231, -0.2614, -0.5042, 0.8231, -0.2614, -0.06786, 0.8344, 0.547, -0.06786, 0.8344, 0.547, -0.06786, 0.8344, 0.547, -0.4337, -0.122, -0.8927, -0.4337, -0.122, -0.8927, -0.4337, -0.122, -0.8927, -0.4337, -0.122, -0.8927, -0.5628, 0.6553, -0.5038, -0.5628, 0.6553, -0.5038, -0.5628, 0.6553, -0.5038, -0.5628, 0.6553, -0.5038, -0.2472, 0.9243, 0.2909, -0.2472, 0.9243, 0.2909, -0.2472, 0.9243, 0.2909, -0.2472, 0.9243, 0.2909, -0.5708, 0.4306, -0.6991, -0.5708, 0.4306, -0.6991, -0.5708, 0.4306, -0.6991, -0.5708, 0.4306, -0.6991, -0.397, 0.9178, 0.01125, -0.397, 0.9178, 0.01125, -0.397, 0.9178, 0.01125, -0.397, 0.9178, 0.01125, 0.03117, 0.995, -0.09501, 0.03117, 0.995, -0.09501, 0.03117, 0.995, -0.09501, 0.03117, 0.995, -0.09501, 0.00424, 0.261, -0.9653, 0.00424, 0.261, -0.9653, 0.00424, 0.261, -0.9653, 0.00424, 0.261, -0.9653, 0.02751, 0.919, -0.3933, 0.02751, 0.919, -0.3933, 0.02751, 0.919, -0.3933, 0.02751, 0.919, -0.3933, 0.02923, 0.8519, 0.5229, 0.02923, 0.8519, 0.5229, 0.02923, 0.8519, 0.5229, -0.005606, -0.04482, -0.999, -0.005606, -0.04482, -0.999, -0.005606, -0.04482, -0.999, -0.005606, -0.04482, -0.999, 0.02142, 0.7607, -0.6488, 0.02142, 0.7607, -0.6488, 0.02142, 0.7607, -0.6488, 0.02142, 0.7607, -0.6488, 0.03185, 0.9746, 0.2216, 0.03185, 0.9746, 0.2216, 0.03185, 0.9746, 0.2216, 0.03185, 0.9746, 0.2216, 0.01347, 0.536, -0.8441, 0.01347, 0.536, -0.8441, 0.01347, 0.536, -0.8441, 0.01347, 0.536, -0.8441, 0.5911, 0.3937, -0.704, 0.5911, 0.3937, -0.704, 0.5911, 0.3937, -0.704, 0.5911, 0.3937, -0.704, 0.4544, 0.8907, 0.007677, 0.4544, 0.8907, 0.007677, 0.4544, 0.8907, 0.007677, 0.4544, 0.8907, 0.007677, 0.5299, 0.1316, -0.8378, 0.5299, 0.1316, -0.8378, 0.5299, 0.1316, -0.8378, 0.5299, 0.1316, -0.8378, 0.5532, 0.7895, -0.2658, 0.5532, 0.7895, -0.2658, 0.5532, 0.7895, -0.2658, 0.5532, 0.7895, -0.2658, 0.1252, 0.8282, 0.5462, 0.1252, 0.8282, 0.5462, 0.1252, 0.8282, 0.5462, 0.4177, -0.1491, -0.8963, 0.4177, -0.1491, -0.8963, 0.4177, -0.1491, -0.8963, 0.4177, -0.1491, -0.8963, 0.599, 0.6184, -0.5086, 0.599, 0.6184, -0.5086, 0.599, 0.6184, -0.5086, 0.599, 0.6184, -0.5086, 0.3077, 0.9067, 0.2886, 0.3077, 0.9067, 0.2886, 0.3077, 0.9067, 0.2886, 0.3077, 0.9067, 0.2886, 0.475, 0.7464, 0.4661, 0.475, 0.7464, 0.4661, 0.475, 0.7464, 0.4661, 0.475, 0.7464, 0.4661, 0.9414, 0.05815, -0.3323, 0.9414, 0.05815, -0.3323, 0.9414, 0.05815, -0.3323, 0.9414, 0.05815, -0.3323, 0.7111, 0.6449, 0.2801, 0.7111, 0.6449, 0.2801, 0.7111, 0.6449, 0.2801, 0.7111, 0.6449, 0.2801, 0.8487, -0.1738, -0.4995, 0.8487, -0.1738, -0.4995, 0.8487, -0.1738, -0.4995, 0.8487, -0.1738, -0.4995, 0.872, 0.4842, 0.07251, 0.872, 0.4842, 0.07251, 0.872, 0.4842, 0.07251, 0.872, 0.4842, 0.07251, 0.1834, 0.7725, 0.608, 0.1834, 0.7725, 0.608, 0.1834, 0.7725, 0.608, 0.6744, -0.3949, -0.6239, 0.6744, -0.3949, -0.6239, 0.6744, -0.3949, -0.6239, 0.6744, -0.3949, -0.6239, 0.9493, 0.2829, -0.1369, 0.9493, 0.2829, -0.1369, 0.9493, 0.2829, -0.1369, 0.9493, 0.2829, -0.1369, 0.6665, -0.6886, -0.2858, 0.6665, -0.6886, -0.2858, 0.6665, -0.6886, -0.2858, 0.6665, -0.6886, -0.2858, 0.9385, -0.1178, 0.3244, 0.9385, -0.1178, 0.3244, 0.9385, -0.1178, 0.3244, 0.9385, -0.1178, 0.3244, 0.4698, 0.5551, 0.6864, 0.4698, 0.5551, 0.6864, 0.4698, 0.5551, 0.6864, 0.4698, 0.5551, 0.6864, 0.9306, -0.3425, 0.129, 0.9306, -0.3425, 0.129, 0.9306, -0.3425, 0.129, 0.9306, -0.3425, 0.129, 0.7032, 0.3512, 0.6181, 0.7032, 0.3512, 0.6181, 0.7032, 0.3512, 0.6181, 0.7032, 0.3512, 0.6181, 0.8389, -0.5385, -0.07967, 0.8389, -0.5385, -0.07967, 0.8389, -0.5385, -0.07967, 0.8389, -0.5385, -0.07967, 0.8622, 0.1195, 0.4923, 0.8622, 0.1195, 0.4923, 0.8622, 0.1195, 0.4923, 0.8622, 0.1195, 0.4923, 0.1816, 0.7059, 0.6846, 0.1816, 0.7059, 0.6846, 0.1816, 0.7059, 0.6846, 0.5275, -0.1651, 0.8334, 0.5275, -0.1651, 0.8334, 0.5275, -0.1651, 0.8334, 0.5275, -0.1651, 0.8334, 0.1205, 0.654, 0.7469, 0.1205, 0.654, 0.7469, 0.1205, 0.654, 0.7469, 0.397, -0.9178, -0.01125, 0.397, -0.9178, -0.01125, 0.397, -0.9178, -0.01125, 0.397, -0.9178, -0.01125, 0.5708, -0.4306, 0.6991, 0.5708, -0.4306, 0.6991, 0.5708, -0.4306, 0.6991, 0.5708, -0.4306, 0.6991, 0.2942, 0.4057, 0.8654, 0.2942, 0.4057, 0.8654, 0.2942, 0.4057, 0.8654, 0.2942, 0.4057, 0.8654, 0.5628, -0.6553, 0.5038, 0.5628, -0.6553, 0.5038, 0.5628, -0.6553, 0.5038, 0.5628, -0.6553, 0.5038, 0.4337, 0.122, 0.8927, 0.4337, 0.122, 0.8927, 0.4337, 0.122, 0.8927, 0.4337, 0.122, 0.8927, 0.5042, -0.8231, 0.2614, 0.5042, -0.8231, 0.2614, 0.5042, -0.8231, 0.2614, 0.5042, -0.8231, 0.2614, -0.02751, -0.919, 0.3933, -0.02751, -0.919, 0.3933, -0.02751, -0.919, 0.3933, -0.02751, -0.919, 0.3933, -0.004239, -0.261, 0.9653, -0.004239, -0.261, 0.9653, -0.004239, -0.261, 0.9653, -0.004239, -0.261, 0.9653, 0.02342, 0.6365, 0.771, 0.02342, 0.6365, 0.771, 0.02342, 0.6365, 0.771, -0.03117, -0.995, 0.095, -0.03117, -0.995, 0.095, -0.03117, -0.995, 0.095, -0.03117, -0.995, 0.095, -0.01347, -0.536, 0.8441, -0.01347, -0.536, 0.8441, -0.01347, -0.536, 0.8441, -0.01347, -0.536, 0.8441, 0.01519, 0.3554, 0.9346, 0.01519, 0.3554, 0.9346, 0.01519, 0.3554, 0.9346, 0.01519, 0.3554, 0.9346, -0.02142, -0.7607, 0.6488, -0.02142, -0.7607, 0.6488, -0.02142, -0.7607, 0.6488, -0.02142, -0.7607, 0.6488, 0.005606, 0.04481, 0.999, 0.005606, 0.04481, 0.999, 0.005606, 0.04481, 0.999, 0.005606, 0.04481, 0.999, -0.4177, 0.1491, 0.8963, -0.4177, 0.1491, 0.8963, -0.4177, 0.1491, 0.8963, -0.4177, 0.1491, 0.8963, -0.5532, -0.7895, 0.2658, -0.5532, -0.7895, 0.2658, -0.5532, -0.7895, 0.2658, -0.5532, -0.7895, 0.2658, -0.5299, -0.1316, 0.8378, -0.5299, -0.1316, 0.8378, -0.5299, -0.1316, 0.8378, -0.5299, -0.1316, 0.8378, -0.07253, 0.6601, 0.7477, -0.07253, 0.6601, 0.7477, -0.07253, 0.6601, 0.7477, -0.4544, -0.8907, -0.007683, -0.4544, -0.8907, -0.007683, -0.4544, -0.8907, -0.007683, -0.4544, -0.8907, -0.007683, -0.5911, -0.3937, 0.704, -0.5911, -0.3937, 0.704, -0.5911, -0.3937, 0.704, -0.5911, -0.3937, 0.704, -0.2607, 0.4233, 0.8677, -0.2607, 0.4233, 0.8677, -0.2607, 0.4233, 0.8677, -0.2607, 0.4233, 0.8677, -0.599, -0.6184, 0.5086, -0.599, -0.6184, 0.5086, -0.599, -0.6184, 0.5086, -0.599, -0.6184, 0.5086, -0.9493, -0.2829, 0.1369, -0.9493, -0.2829, 0.1369, -0.9493, -0.2829, 0.1369, -0.9493, -0.2829, 0.1369, -0.6744, 0.3949, 0.6239, -0.6744, 0.3949, 0.6239, -0.6744, 0.3949, 0.6239, -0.6744, 0.3949, 0.6239, -0.872, -0.4842, -0.07251, -0.872, -0.4842, -0.07251, -0.872, -0.4842, -0.07251, -0.872, -0.4842, -0.07251, -0.8487, 0.1738, 0.4995, -0.8487, 0.1738, 0.4995, -0.8487, 0.1738, 0.4995, -0.8487, 0.1738, 0.4995, -0.1307, 0.7158, 0.6859, -0.1307, 0.7158, 0.6859, -0.1307, 0.7158, 0.6859, -0.7111, -0.6449, -0.2801, -0.7111, -0.6449, -0.2801, -0.7111, -0.6449, -0.2801, -0.7111, -0.6449, -0.2801, -0.9414, -0.05815, 0.3323, -0.9414, -0.05815, 0.3323, -0.9414, -0.05815, 0.3323, -0.9414, -0.05815, 0.3323, -0.428, 0.5836, 0.6902, -0.428, 0.5836, 0.6902, -0.428, 0.5836, 0.6902, -0.428, 0.5836, 0.6902, -0.02668, -0.7544, -0.6559, -0.02668, -0.7544, -0.6559, -0.02668, -0.7544, -0.6559, -0.02668, -0.7544, -0.6559, -0.02668, -0.7544, -0.6559, -0.02668, -0.7544, -0.6559, -0.02668, -0.7544, -0.6559, -0.02668, -0.7544, -0.6559, -0.02668, -0.7544, -0.6559, -0.02668, -0.7544, -0.6559])] * 3)])
arm_armature = bpy.data.armatures.new('Armature')  # bones are not reproduced

# ---- objects
ob_armature = bpy.data.objects.new('Armature', arm_armature)
ob_cube = bpy.data.objects.new('Cube', me_cube_001)
ob_varita = bpy.data.objects.new('Varita', me_varita)

# ---- transforms, parenting, visibility, modifiers, constraints
ob_armature.location = (0.007264, 0.2985, 2.657)
ob_armature.hide_viewport = True
ob_armature.show_in_front = True
ob_armature.lineart.crease_threshold = 0.0
ob_cube.parent = ob_armature
ob_cube.matrix_parent_inverse = Matrix(((1.0, 0.0, 0.0, -0.007264), (0.0, 1.0, 0.0, -0.2985), (0.0, 0.0, 1.0, -2.657), (0.0, 0.0, 0.0, 1.0)))
ob_cube.location = (0.0, 0.0, 0.0)
ob_cube.lineart.crease_threshold = 0.0
ob_cube.material_slots[0].link = 'OBJECT'; ob_cube.material_slots[0].material = mat_prueba2
_vg = ob_cube.vertex_groups.new(name='pecho')
_vg.add([32, 35, 36, 37, 40, 41, 42, 43, 48, 49, 50, 51, 53, 56, 59, 65, 68, 71, 74, 80, 82, 83, 86, 87, 99, 102, 105, 111, 114, 117, 223, 224, 225, 226, 227, 231, 232, 235, 236, 237, 241, 242, 245, 246, 333, 334, 335, 336, 337, 338, 339, 340, 341, 342], 1.0, 'REPLACE')
_vg = ob_cube.vertex_groups.new(name='cuello')
_vg.add([10, 11, 29, 30, 32, 35, 36, 37, 53, 54, 65, 66, 74, 77, 78, 80, 99, 100, 111, 112], 1.0, 'REPLACE')
_vg = ob_cube.vertex_groups.new(name='cabeza')
_vg.add([0, 1, 2, 3, 4, 5, 6, 7, 8, 9, 10, 11, 12, 13, 14, 15, 16, 17, 18, 19, 20, 22, 23, 24, 25, 26, 27, 28, 29, 30, 31, 34, 52, 54, 55, 64, 66, 67, 75, 76, 77, 78, 79, 81, 98, 100, 101, 110, 112, 113, 189, 190, 193, 194, 204, 205], 1.0, 'REPLACE')
_vg = ob_cube.vertex_groups.new(name='gorro1')
_vg.add([0, 2, 3, 5, 8, 13, 16, 25, 27, 75, 142, 143, 144, 145, 146, 147, 148, 149, 150, 151, 152, 153, 157, 158, 159, 160, 161, 162, 163, 165, 166, 167, 216, 217, 218, 219, 220, 221, 222, 309, 310, 311, 312, 313, 314, 315, 316, 317, 318], 1.0, 'REPLACE')
_vg = ob_cube.vertex_groups.new(name='gorro2')
_vg.add([144, 146, 150, 152, 154, 155, 156, 157, 158, 159, 160, 161, 162, 164, 165, 166, 167, 168, 169, 170, 171, 172, 173, 174, 175, 176, 177, 178, 179, 180, 181, 182, 183, 184, 185, 186, 187, 188], 1.0, 'REPLACE')
_vg = ob_cube.vertex_groups.new(name='gorro3')
_vg.add([154, 155, 156, 164, 168, 182, 183, 184, 185, 186, 187, 188, 191, 192, 195, 196, 197, 198, 199, 200, 201, 202, 203], 1.0, 'REPLACE')
_vg = ob_cube.vertex_groups.new(name='gorro4')
_vg.add([191, 192, 195, 196, 197, 198, 199, 200, 201, 202, 203, 206, 207, 208, 209, 210, 211, 212, 213, 214, 215], 1.0, 'REPLACE')
_vg = ob_cube.vertex_groups.new(name='hombro.L')
_vg.add([42, 48, 56, 59, 68, 71, 102, 105, 114, 117, 225, 227, 235, 237, 319, 320, 321, 322, 323, 324, 325, 326, 327, 328, 329, 330, 331, 332], 1.0, 'REPLACE')
_vg = ob_cube.vertex_groups.new(name='humero.L')
_vg.add([319, 320, 321, 322, 323, 324, 325, 326, 327, 328, 329, 330, 331, 332, 343, 344, 345, 346, 347, 348, 349, 350, 351, 352, 353, 354, 355, 356], 1.0, 'REPLACE')
_vg = ob_cube.vertex_groups.new(name='antebrazo.L')
_vg.add([60, 61, 62, 63, 72, 73, 106, 107, 118, 119, 228, 229, 230, 233, 234, 238, 239, 240, 243, 244, 247, 248, 249, 250, 251, 252, 343, 344, 345, 346, 347, 348, 349, 350, 351, 352, 353, 354, 355, 356], 1.0, 'REPLACE')
_vg = ob_cube.vertex_groups.new(name='mano.L')
_vg.add([247, 248, 249, 250, 251, 252, 253, 254, 255, 256, 257, 258, 259, 260, 261, 262, 263, 264, 265, 266, 267, 268, 269, 270, 271, 272, 273, 274, 275, 276, 277, 278, 279, 280, 281, 282, 283, 284, 285, 286, 287, 288, 289, 290, 291, 292, 293, 294, 295, 296, 297, 298, 299, 300, 301, 302, 303, 304, 305, 306, 307, 308], 1.0, 'REPLACE')
_vg = ob_cube.vertex_groups.new(name='hombro.R')
_vg = ob_cube.vertex_groups.new(name='humero.R')
_vg = ob_cube.vertex_groups.new(name='antebrazo.R')
_vg = ob_cube.vertex_groups.new(name='mano.R')
_vg = ob_cube.vertex_groups.new(name='barriga')
for _i, _w in zip([122, 123, 124, 125, 126, 127, 128, 129, 130, 131, 132, 133, 134, 135, 136, 137, 138, 139, 140, 141, 333, 334, 335, 336, 337, 338, 339, 340, 341, 342, 357, 358, 359, 360, 361, 362, 363, 364, 365, 366], [1.0, 1.0, 1.0, 1.0, 1.0, 1.0, 1.0, 1.0, 1.0, 1.0, 1.0, 1.0, 1.0, 1.0, 1.0, 1.0, 1.0, 1.0, 1.0, 1.0, 1.0, 1.0, 1.0, 1.0, 1.0, 1.0, 1.0, 1.0, 1.0, 1.0, 0.5, 0.5, 0.5, 0.5, 0.5, 0.5, 0.5, 0.5, 0.5, 0.5]): _vg.add([_i], _w, 'REPLACE')
_vg = ob_cube.vertex_groups.new(name='cadera.L')
_vg.add([122, 123, 124, 125, 126, 127, 128, 129, 130, 131, 132, 133, 134, 135, 136, 137, 138, 139, 140, 141], 1.0, 'REPLACE')
_vg = ob_cube.vertex_groups.new(name='pierna.L')
_vg.add([132, 133, 134, 135, 136, 137, 138, 139, 140, 141, 357, 358, 359, 360, 361, 362, 363, 364, 365, 366], 1.0, 'REPLACE')
_vg = ob_cube.vertex_groups.new(name='pie.L')
_vg.add([44, 45, 46, 47, 57, 58, 69, 70, 84, 85, 88, 89, 90, 91, 92, 93, 94, 95, 96, 97, 103, 104, 108, 109, 115, 116, 120, 121, 357, 358, 359, 360, 361, 362, 363, 364, 365, 366], 1.0, 'REPLACE')
_vg = ob_cube.vertex_groups.new(name='cadera.R')
_vg = ob_cube.vertex_groups.new(name='pierna.R')
_vg = ob_cube.vertex_groups.new(name='pie.R')
_m = ob_cube.modifiers.new('Mirror', 'MIRROR')
_m.use_clip = True
_m.merge_threshold = 0.1
_m = ob_cube.modifiers.new('Armature', 'ARMATURE')
_m.object = ob_armature
_m = ob_cube.modifiers.new('Subsurf', 'SUBSURF')
_m.uv_smooth = 'PRESERVE_CORNERS'
_m.quality = 2
_m.levels = 4
_m.show_only_control_edges = False
ob_varita.parent = ob_armature
ob_varita.matrix_parent_inverse = Matrix(((1.0, 0.0, 0.0, -0.007264), (0.0, 1.0, 0.0, -0.2985), (0.0, 0.0, 1.0, -2.657), (0.0, 0.0, 0.0, 1.0)))
ob_varita.location = (-0.7448, -1.146, 3.898)
ob_varita.rotation_euler = (1.612, -0.004837, 0.1572)
ob_varita.scale = (0.9418, 0.9418, 0.9418)
ob_varita.lineart.crease_threshold = 0.0
_vg = ob_varita.vertex_groups.new(name='Varita')
_vg.add([0, 1, 2, 3, 4, 5, 6, 7, 8, 9, 10, 11, 12, 13, 14, 15, 16, 17, 18, 19, 20, 21, 22, 23, 24, 25, 26, 27, 28, 29, 30, 31, 32, 33, 34, 35, 36, 37, 38, 39, 40, 41, 42, 43, 44, 45, 46, 47, 48, 49, 50, 51, 52, 53, 54, 55, 56, 57, 58, 59, 60, 61, 62, 63, 64, 65, 66, 67, 68, 69, 70, 71, 72, 73, 74, 75, 76, 77, 78, 79, 80, 81, 82, 83, 84, 85, 86, 87, 88, 89, 90, 91, 92, 93, 94, 95, 96, 97, 98, 99, 100, 101, 102, 103, 104, 105, 106, 107, 108, 109, 110, 111, 112, 113, 114, 115, 116, 117, 118, 119, 120, 121, 122, 123, 124, 125, 126, 127, 128, 129, 130], 1.0, 'REPLACE')
_vg = ob_varita.vertex_groups.new(name='pecho')
_vg = ob_varita.vertex_groups.new(name='cuello')
_vg = ob_varita.vertex_groups.new(name='cabeza')
_vg = ob_varita.vertex_groups.new(name='gorro1')
_vg = ob_varita.vertex_groups.new(name='gorro2')
_vg = ob_varita.vertex_groups.new(name='gorro3')
_vg = ob_varita.vertex_groups.new(name='gorro4')
_vg = ob_varita.vertex_groups.new(name='hombro.L')
_vg = ob_varita.vertex_groups.new(name='humero.L')
_vg = ob_varita.vertex_groups.new(name='antebrazo.L')
_vg = ob_varita.vertex_groups.new(name='mano.L')
_vg = ob_varita.vertex_groups.new(name='hombro.R')
_vg = ob_varita.vertex_groups.new(name='humero.R')
_vg = ob_varita.vertex_groups.new(name='antebrazo.R')
_vg = ob_varita.vertex_groups.new(name='mano.R')
_vg = ob_varita.vertex_groups.new(name='barriga')
_vg = ob_varita.vertex_groups.new(name='cadera.L')
_vg = ob_varita.vertex_groups.new(name='pierna.L')
_vg = ob_varita.vertex_groups.new(name='pie.L')
_vg = ob_varita.vertex_groups.new(name='cadera.R')
_vg = ob_varita.vertex_groups.new(name='pierna.R')
_vg = ob_varita.vertex_groups.new(name='pie.R')
_m = ob_varita.modifiers.new('Armature', 'ARMATURE')
_m.object = ob_armature

# ---- collection membership
col_collection_1.objects.link(ob_armature)
col_collection_1.objects.link(ob_cube)
col_collection_1.objects.link(ob_varita)

# ---- scene / render settings (as saved in the file)
scene.frame_start = 1; scene.frame_end = 25; scene.frame_set(24)
scene.render.engine = 'BLENDER_EEVEE_NEXT'
scene.render.resolution_percentage = 50
scene.render.dither_intensity = 0.0
scene.cycles.use_denoising = False
scene.cycles.samples = 128
scene.cycles.sampling_pattern = 'TABULATED_SOBOL'
scene.cycles.light_sampling_threshold = 0.0
scene.cycles.use_adaptive_sampling = False
scene.cycles.use_light_tree = False
scene.cycles.blur_glossy = 0.0
scene.cycles.sample_clamp_indirect = 0.0
scene.view_settings.view_transform = 'Standard'
bpy.context.view_layer.update()

# ---- added for rendering (the .blend has no active camera and no usable light): camera, sun
cam_auto = bpy.data.cameras.new('AutoCamera')
cam_auto.lens = 50.0
cam_auto.sensor_width = 36.0
cam_auto.clip_end = 1000.0
ob_auto_camera = bpy.data.objects.new('AutoCamera', cam_auto)
scene.collection.objects.link(ob_auto_camera)
ob_auto_camera.location = (8.68708, -10.7695, 10.1215)
ob_auto_camera.rotation_euler = (1.09748, -7.21219e-08, 0.694738)
scene.camera = ob_auto_camera
light_auto_sun = bpy.data.lights.new('AutoSun', 'SUN')
light_auto_sun.energy = 3.0
light_auto_sun.angle = 0.0523599
ob_auto_sun = bpy.data.objects.new('AutoSun', light_auto_sun)
scene.collection.objects.link(ob_auto_sun)
ob_auto_sun.rotation_euler = (0.872665, 0.174533, 0.523599)
bpy.context.view_layer.update()

